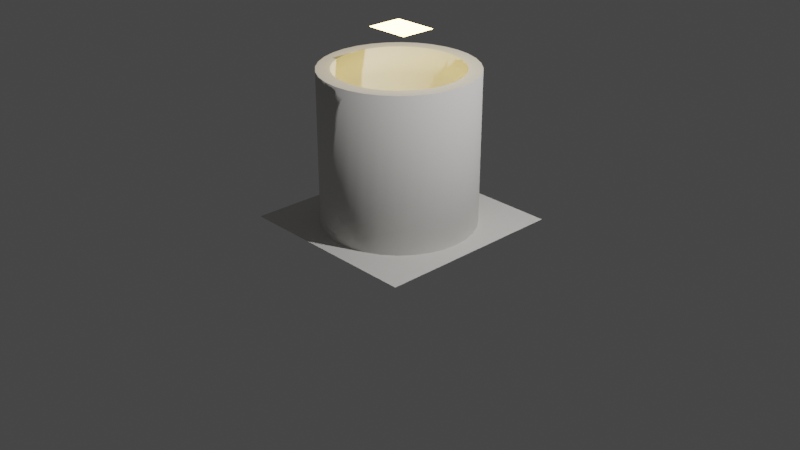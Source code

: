 # Source: bowl.blend  (saved by Blender 3.4.6; exported with 4.5.12 LTS)
import bpy
from mathutils import Matrix  # noqa: F401  (used for matrix-valued properties, if any)

bpy.ops.wm.read_factory_settings(use_empty=True)
scene = bpy.context.scene
scene.name = 'Scene'

# ---- collections
col_collection = bpy.data.collections.new('Collection'); scene.collection.children.link(col_collection)

# ---- materials (node trees are filled in below, after node groups)
mat_shortbox = bpy.data.materials.new('shortBox')
mat_shortbox.use_transparent_shadow = False
mat_shortbox.diffuse_color = (0.725, 0.71, 0.68, 1.0)
mat_shortbox.roughness = 0.9
mat_floor = bpy.data.materials.new('floor')
mat_floor.use_transparent_shadow = False
mat_floor.diffuse_color = (0.725, 0.71, 0.68, 1.0)
mat_floor.roughness = 0.9
mat_light = bpy.data.materials.new('light')
mat_light.use_transparent_shadow = False
mat_light.diffuse_color = (0.78, 0.78, 0.78, 1.0)
mat_light.roughness = 0.9

# ---- material node trees
mat_shortbox.use_nodes = True; mat_shortbox.node_tree.nodes.clear()
_N = mat_shortbox.node_tree.nodes; _L = mat_shortbox.node_tree.links
n0 = _N.new('ShaderNodeBsdfPrincipled'); n0.name = 'Principled BSDF'; n0.location = (0, 300)
n0.distribution = 'GGX'
n0.subsurface_method = 'RANDOM_WALK_SKIN'
n0.inputs[0].default_value = (0.725, 0.71, 0.68, 1.0)
n0.inputs[2].default_value = 0.9
n0.inputs[3].default_value = 1.0
n0.inputs[13].default_value = 0.0
n0.inputs[27].default_value = (0.0, 0.0, 0.0, 1.0)
n0.inputs[28].default_value = 1.0
n1 = _N.new('ShaderNodeOutputMaterial'); n1.name = 'Material Output'; n1.location = (280, 300)
_L.new(n0.outputs[0], n1.inputs[0])
n1.is_active_output = True
mat_floor.use_nodes = True; mat_floor.node_tree.nodes.clear()
_N = mat_floor.node_tree.nodes; _L = mat_floor.node_tree.links
n0 = _N.new('ShaderNodeBsdfPrincipled'); n0.name = 'Principled BSDF'; n0.location = (0, 300)
n0.distribution = 'GGX'
n0.subsurface_method = 'RANDOM_WALK_SKIN'
n0.inputs[0].default_value = (0.725, 0.71, 0.68, 1.0)
n0.inputs[2].default_value = 0.9
n0.inputs[3].default_value = 1.0
n0.inputs[13].default_value = 0.0
n0.inputs[27].default_value = (0.0, 0.0, 0.0, 1.0)
n0.inputs[28].default_value = 1.0
n1 = _N.new('ShaderNodeOutputMaterial'); n1.name = 'Material Output'; n1.location = (280, 300)
_L.new(n0.outputs[0], n1.inputs[0])
n1.is_active_output = True
mat_light.use_nodes = True; mat_light.node_tree.nodes.clear()
_N = mat_light.node_tree.nodes; _L = mat_light.node_tree.links
n0 = _N.new('ShaderNodeBsdfPrincipled'); n0.name = 'Principled BSDF'; n0.location = (0, 300)
n0.distribution = 'GGX'
n0.subsurface_method = 'RANDOM_WALK_SKIN'
n0.inputs[0].default_value = (0.78, 0.78, 0.78, 1.0)
n0.inputs[2].default_value = 0.9
n0.inputs[3].default_value = 1.0
n0.inputs[13].default_value = 0.0
n0.inputs[27].default_value = (17.0, 12.0, 4.0, 1.0)
n0.inputs[28].default_value = 1.0
n1 = _N.new('ShaderNodeOutputMaterial'); n1.name = 'Material Output'; n1.location = (280, 300)
_L.new(n0.outputs[0], n1.inputs[0])
n1.is_active_output = True

# ---- world
world_world = bpy.data.worlds.new('World'); scene.world = world_world
world_world.use_nodes = True; world_world.node_tree.nodes.clear()
_N = world_world.node_tree.nodes; _L = world_world.node_tree.links
n0 = _N.new('ShaderNodeOutputWorld'); n0.name = 'World Output'; n0.location = (300, 300)
n1 = _N.new('ShaderNodeBackground'); n1.name = 'Background'; n1.location = (10, 300)
n1.inputs[0].default_value = (0.05088, 0.05088, 0.05088, 1.0)
_L.new(n1.outputs[0], n0.inputs[0])
n0.is_active_output = True
world_world.color = (0.05088, 0.05088, 0.05088)
world_world.use_sun_shadow = False
world_world.sun_shadow_jitter_overblur = 0.0

# ---- cameras
cam_camera = bpy.data.cameras.new('Camera')
cam_camera.clip_end = 100.0
cam_camera.ortho_scale = 7.314

# ---- lights
light_light = bpy.data.lights.new('Light', 'POINT')
light_light.transmission_factor = 0.0
light_light.energy = 1000.0
light_light.shadow_soft_size = 0.1
light_light.shadow_maximum_resolution = 0.006
light_light.use_absolute_resolution = True

# ---- meshes
me_plane = bpy.data.meshes.new('Plane')
me_plane.from_pydata([(2.0, 0.0, -1.0), (2.0, 0.0, 1.0), (-7.451e-10, 2.444e-07, -0.8), (0.3219, 2.397e-07, -0.7654), (0.6314, 2.258e-07, -0.663), (0.9167, 2.032e-07, -0.4966), (1.167, 1.728e-07, -0.2728), (1.372, 1.358e-07, -2.658e-05), (1.524, 9.352e-08, 0.3112), (1.618, 4.768e-08, 0.6488), (1.65, 0.0, 1.0), (1.962, 0.3902, -1.0), (1.962, 0.3902, 1.0), (-4.841e-08, 2.395e-07, -0.8), (0.3157, 0.0628, -0.7654), (0.6193, 0.1232, -0.663), (0.8991, 0.1788, -0.4966), (1.144, 0.2276, -0.2728), (1.346, 0.2676, -2.658e-05), (1.495, 0.2974, 0.3112), (1.587, 0.3157, 0.6488), (1.618, 0.3219, 1.0), (1.848, 0.7654, -1.0), (1.848, 0.7654, 1.0), (-9.421e-08, 2.255e-07, -0.8), (0.2974, 0.1232, -0.7654), (0.5834, 0.2416, -0.663), (0.8469, 0.3508, -0.4966), (1.078, 0.4465, -0.2728), (1.267, 0.525, -2.658e-05), (1.408, 0.5834, 0.3112), (1.495, 0.6193, 0.6488), (1.524, 0.6314, 1.0), (1.663, 1.111, -1.0), (1.663, 1.111, 1.0), (-1.364e-07, 2.028e-07, -0.8), (0.2676, 0.1788, -0.7654), (0.525, 0.3508, -0.663), (0.7622, 0.5093, -0.4966), (0.9701, 0.6482, -0.2728), (1.141, 0.7622, -2.658e-05), (1.267, 0.8469, 0.3112), (1.346, 0.8991, 0.6488), (1.372, 0.9167, 1.0), (1.414, 1.414, -1.0), (1.414, 1.414, 1.0), (-1.733e-07, 1.723e-07, -0.8), (0.2276, 0.2276, -0.7654), (0.4465, 0.4465, -0.663), (0.6482, 0.6482, -0.4966), (0.825, 0.825, -0.2728), (0.9701, 0.9701, -2.658e-05), (1.078, 1.078, 0.3112), (1.144, 1.144, 0.6488), (1.167, 1.167, 1.0), (1.111, 1.663, -1.0), (1.111, 1.663, 1.0), (-2.036e-07, 1.352e-07, -0.8), (0.1788, 0.2676, -0.7654), (0.3508, 0.525, -0.663), (0.5093, 0.7622, -0.4966), (0.6482, 0.9701, -0.2728), (0.7622, 1.141, -2.658e-05), (0.8469, 1.267, 0.3112), (0.8991, 1.346, 0.6488), (0.9167, 1.372, 1.0), (0.7654, 1.848, -1.0), (0.7654, 1.848, 1.0), (-2.261e-07, 9.283e-08, -0.8), (0.1232, 0.2974, -0.7654), (0.2416, 0.5834, -0.663), (0.3508, 0.8469, -0.4966), (0.4465, 1.078, -0.2728), (0.525, 1.267, -2.658e-05), (0.5834, 1.408, 0.3112), (0.6193, 1.495, 0.6488), (0.6314, 1.524, 1.0), (0.3902, 1.962, -1.0), (0.3902, 1.962, 1.0), (-2.398e-07, 4.695e-08, -0.8), (0.0628, 0.3157, -0.7654), (0.1232, 0.6193, -0.663), (0.1788, 0.8991, -0.4966), (0.2276, 1.144, -0.2728), (0.2676, 1.346, -2.658e-05), (0.2974, 1.495, 0.3112), (0.3157, 1.587, 0.6488), (0.3219, 1.618, 1.0), (-8.742e-08, 2.0, -1.0), (-8.742e-08, 2.0, 1.0), (-2.444e-07, -7.451e-10, -0.8), (-2.538e-07, 0.3219, -0.7654), (-2.534e-07, 0.6314, -0.663), (-2.433e-07, 0.9167, -0.4966), (-2.238e-07, 1.167, -0.2728), (-1.957e-07, 1.372, -2.658e-05), (-1.602e-07, 1.524, 0.3112), (-1.184e-07, 1.618, 0.6488), (-7.212e-08, 1.65, 1.0), (-0.3902, 1.962, -1.0), (-0.3902, 1.962, 1.0), (-2.395e-07, -4.841e-08, -0.8), (-0.0628, 0.3157, -0.7654), (-0.1232, 0.6193, -0.663), (-0.1788, 0.8991, -0.4966), (-0.2276, 1.144, -0.2728), (-0.2676, 1.346, -2.658e-05), (-0.2974, 1.495, 0.3112), (-0.3157, 1.587, 0.6488), (-0.3219, 1.618, 1.0), (-0.7654, 1.848, -1.0), (-0.7654, 1.848, 1.0), (-2.255e-07, -9.421e-08, -0.8), (-0.1232, 0.2974, -0.7654), (-0.2416, 0.5834, -0.663), (-0.3508, 0.8469, -0.4966), (-0.4465, 1.078, -0.2728), (-0.525, 1.267, -2.658e-05), (-0.5834, 1.408, 0.3112), (-0.6193, 1.495, 0.6488), (-0.6314, 1.524, 1.0), (-1.111, 1.663, -1.0), (-1.111, 1.663, 1.0), (-2.028e-07, -1.364e-07, -0.8), (-0.1788, 0.2676, -0.7654), (-0.3508, 0.525, -0.663), (-0.5093, 0.7622, -0.4966), (-0.6482, 0.9701, -0.2728), (-0.7622, 1.141, -2.658e-05), (-0.8469, 1.267, 0.3112), (-0.8991, 1.346, 0.6488), (-0.9167, 1.372, 1.0), (-1.414, 1.414, -1.0), (-1.414, 1.414, 1.0), (-1.723e-07, -1.733e-07, -0.8), (-0.2276, 0.2276, -0.7654), (-0.4465, 0.4465, -0.663), (-0.6482, 0.6482, -0.4966), (-0.825, 0.825, -0.2728), (-0.9701, 0.9701, -2.658e-05), (-1.078, 1.078, 0.3112), (-1.144, 1.144, 0.6488), (-1.167, 1.167, 1.0), (-1.663, 1.111, -1.0), (-1.663, 1.111, 1.0), (-1.352e-07, -2.036e-07, -0.8), (-0.2676, 0.1788, -0.7654), (-0.525, 0.3508, -0.663), (-0.7622, 0.5093, -0.4966), (-0.9701, 0.6482, -0.2728), (-1.141, 0.7622, -2.658e-05), (-1.267, 0.8469, 0.3112), (-1.346, 0.8991, 0.6488), (-1.372, 0.9167, 1.0), (-1.848, 0.7654, -1.0), (-1.848, 0.7654, 1.0), (-9.283e-08, -2.261e-07, -0.8), (-0.2974, 0.1232, -0.7654), (-0.5834, 0.2416, -0.663), (-0.8469, 0.3508, -0.4966), (-1.078, 0.4465, -0.2728), (-1.267, 0.525, -2.658e-05), (-1.408, 0.5834, 0.3112), (-1.495, 0.6193, 0.6488), (-1.524, 0.6314, 1.0), (-1.962, 0.3902, -1.0), (-1.962, 0.3902, 1.0), (-4.695e-08, -2.398e-07, -0.8), (-0.3157, 0.0628, -0.7654), (-0.6193, 0.1232, -0.663), (-0.8991, 0.1788, -0.4966), (-1.144, 0.2276, -0.2728), (-1.346, 0.2676, -2.658e-05), (-1.495, 0.2974, 0.3112), (-1.587, 0.3157, 0.6488), (-1.618, 0.3219, 1.0), (-2.0, -1.748e-07, -1.0), (-2.0, -1.748e-07, 1.0), (7.451e-10, -2.444e-07, -0.8), (-0.3219, -2.678e-07, -0.7654), (-0.6314, -2.81e-07, -0.663), (-0.9167, -2.833e-07, -0.4966), (-1.167, -2.748e-07, -0.2728), (-1.372, -2.557e-07, -2.658e-05), (-1.524, -2.268e-07, 0.3112), (-1.618, -1.892e-07, 0.6488), (-1.65, -1.442e-07, 1.0), (-1.962, -0.3902, -1.0), (-1.962, -0.3902, 1.0), (4.841e-08, -2.395e-07, -0.8), (-0.3157, -0.0628, -0.7654), (-0.6193, -0.1232, -0.663), (-0.8991, -0.1788, -0.4966), (-1.144, -0.2276, -0.2728), (-1.346, -0.2676, -2.658e-05), (-1.495, -0.2974, 0.3112), (-1.587, -0.3157, 0.6488), (-1.618, -0.3219, 1.0), (-1.848, -0.7654, -1.0), (-1.848, -0.7654, 1.0), (9.421e-08, -2.255e-07, -0.8), (-0.2974, -0.1232, -0.7654), (-0.5834, -0.2416, -0.663), (-0.8469, -0.3508, -0.4966), (-1.078, -0.4465, -0.2728), (-1.267, -0.525, -2.658e-05), (-1.408, -0.5834, 0.3112), (-1.495, -0.6193, 0.6488), (-1.524, -0.6314, 1.0), (-1.663, -1.111, -1.0), (-1.663, -1.111, 1.0), (1.364e-07, -2.028e-07, -0.8), (-0.2676, -0.1788, -0.7654), (-0.525, -0.3508, -0.663), (-0.7622, -0.5093, -0.4966), (-0.9701, -0.6482, -0.2728), (-1.141, -0.7622, -2.658e-05), (-1.267, -0.8469, 0.3112), (-1.346, -0.8991, 0.6488), (-1.372, -0.9167, 1.0), (-1.414, -1.414, -1.0), (-1.414, -1.414, 1.0), (1.733e-07, -1.723e-07, -0.8), (-0.2276, -0.2276, -0.7654), (-0.4465, -0.4465, -0.663), (-0.6482, -0.6482, -0.4966), (-0.825, -0.825, -0.2728), (-0.9701, -0.9701, -2.658e-05), (-1.078, -1.078, 0.3112), (-1.144, -1.144, 0.6488), (-1.167, -1.167, 1.0), (-1.111, -1.663, -1.0), (-1.111, -1.663, 1.0), (2.036e-07, -1.352e-07, -0.8), (-0.1788, -0.2676, -0.7654), (-0.3508, -0.525, -0.663), (-0.5093, -0.7622, -0.4966), (-0.6482, -0.9701, -0.2728), (-0.7622, -1.141, -2.658e-05), (-0.8469, -1.267, 0.3112), (-0.8991, -1.346, 0.6488), (-0.9167, -1.372, 1.0), (-0.7654, -1.848, -1.0), (-0.7654, -1.848, 1.0), (2.261e-07, -9.283e-08, -0.8), (-0.1232, -0.2974, -0.7654), (-0.2416, -0.5834, -0.663), (-0.3508, -0.8469, -0.4966), (-0.4465, -1.078, -0.2728), (-0.525, -1.267, -2.658e-05), (-0.5834, -1.408, 0.3112), (-0.6193, -1.495, 0.6488), (-0.6314, -1.524, 1.0), (-0.3902, -1.962, -1.0), (-0.3902, -1.962, 1.0), (2.398e-07, -4.695e-08, -0.8), (-0.0628, -0.3157, -0.7654), (-0.1232, -0.6193, -0.663), (-0.1788, -0.8991, -0.4966), (-0.2276, -1.144, -0.2728), (-0.2676, -1.346, -2.658e-05), (-0.2974, -1.495, 0.3112), (-0.3157, -1.587, 0.6488), (-0.3219, -1.618, 1.0), (2.385e-08, -2.0, -1.0), (2.385e-08, -2.0, 1.0), (2.444e-07, 7.451e-10, -0.8), (2.435e-07, -0.3219, -0.7654), (2.333e-07, -0.6314, -0.663), (2.141e-07, -0.9167, -0.4966), (1.867e-07, -1.167, -0.2728), (1.521e-07, -1.372, -2.658e-05), (1.117e-07, -1.524, 0.3112), (6.697e-08, -1.618, 0.6488), (1.968e-08, -1.65, 1.0), (0.3902, -1.962, -1.0), (0.3902, -1.962, 1.0), (2.395e-07, 4.841e-08, -0.8), (0.0628, -0.3157, -0.7654), (0.1232, -0.6193, -0.663), (0.1788, -0.8991, -0.4966), (0.2276, -1.144, -0.2728), (0.2676, -1.346, -2.658e-05), (0.2974, -1.495, 0.3112), (0.3157, -1.587, 0.6488), (0.3219, -1.618, 1.0), (0.7654, -1.848, -1.0), (0.7654, -1.848, 1.0), (2.255e-07, 9.421e-08, -0.8), (0.1232, -0.2974, -0.7654), (0.2416, -0.5834, -0.663), (0.3508, -0.8469, -0.4966), (0.4465, -1.078, -0.2728), (0.525, -1.267, -2.658e-05), (0.5834, -1.408, 0.3112), (0.6193, -1.495, 0.6488), (0.6314, -1.524, 1.0), (1.111, -1.663, -1.0), (1.111, -1.663, 1.0), (2.028e-07, 1.364e-07, -0.8), (0.1788, -0.2676, -0.7654), (0.3508, -0.525, -0.663), (0.5093, -0.7622, -0.4966), (0.6482, -0.9701, -0.2728), (0.7622, -1.141, -2.658e-05), (0.8469, -1.267, 0.3112), (0.8991, -1.346, 0.6488), (0.9167, -1.372, 1.0), (1.414, -1.414, -1.0), (1.414, -1.414, 1.0), (1.723e-07, 1.733e-07, -0.8), (0.2276, -0.2276, -0.7654), (0.4465, -0.4465, -0.663), (0.6482, -0.6482, -0.4966), (0.825, -0.825, -0.2728), (0.9701, -0.9701, -2.658e-05), (1.078, -1.078, 0.3112), (1.144, -1.144, 0.6488), (1.167, -1.167, 1.0), (1.663, -1.111, -1.0), (1.663, -1.111, 1.0), (1.352e-07, 2.036e-07, -0.8), (0.2676, -0.1788, -0.7654), (0.525, -0.3508, -0.663), (0.7622, -0.5093, -0.4966), (0.9701, -0.6482, -0.2728), (1.141, -0.7622, -2.658e-05), (1.267, -0.8469, 0.3112), (1.346, -0.8991, 0.6488), (1.372, -0.9167, 1.0), (1.848, -0.7654, -1.0), (1.848, -0.7654, 1.0), (9.283e-08, 2.261e-07, -0.8), (0.2974, -0.1232, -0.7654), (0.5834, -0.2416, -0.663), (0.8469, -0.3508, -0.4966), (1.078, -0.4465, -0.2728), (1.267, -0.525, -2.658e-05), (1.408, -0.5834, 0.3112), (1.495, -0.6193, 0.6488), (1.524, -0.6314, 1.0), (1.962, -0.3902, -1.0), (1.962, -0.3902, 1.0), (4.695e-08, 2.398e-07, -0.8), (0.3157, -0.0628, -0.7654), (0.6193, -0.1232, -0.663), (0.8991, -0.1788, -0.4966), (1.144, -0.2276, -0.2728), (1.346, -0.2676, -2.658e-05), (1.495, -0.2974, 0.3112), (1.587, -0.3157, 0.6488), (1.618, -0.3219, 1.0)], [], [(0, 1, 12, 11), (11, 12, 23, 22), (22, 23, 34, 33), (33, 34, 45, 44), (44, 45, 56, 55), (55, 56, 67, 66), (66, 67, 78, 77), (77, 78, 89, 88), (88, 89, 100, 99), (99, 100, 111, 110), (110, 111, 122, 121), (121, 122, 133, 132), (132, 133, 144, 143), (143, 144, 155, 154), (154, 155, 166, 165), (165, 166, 177, 176), (176, 177, 188, 187), (187, 188, 199, 198), (198, 199, 210, 209), (209, 210, 221, 220), (220, 221, 232, 231), (231, 232, 243, 242), (242, 243, 254, 253), (253, 254, 265, 264), (264, 265, 276, 275), (275, 276, 287, 286), (286, 287, 298, 297), (297, 298, 309, 308), (308, 309, 320, 319), (319, 320, 331, 330), (330, 331, 342, 341), (341, 342, 1, 0), (1, 10, 21, 12), (12, 21, 32, 23), (23, 32, 43, 34), (34, 43, 54, 45), (45, 54, 65, 56), (56, 65, 76, 67), (67, 76, 87, 78), (78, 87, 98, 89), (89, 98, 109, 100), (100, 109, 120, 111), (111, 120, 131, 122), (122, 131, 142, 133), (133, 142, 153, 144), (144, 153, 164, 155), (155, 164, 175, 166), (166, 175, 186, 177), (177, 186, 197, 188), (188, 197, 208, 199), (199, 208, 219, 210), (210, 219, 230, 221), (221, 230, 241, 232), (232, 241, 252, 243), (243, 252, 263, 254), (254, 263, 274, 265), (265, 274, 285, 276), (276, 285, 296, 287), (287, 296, 307, 298), (298, 307, 318, 309), (309, 318, 329, 320), (320, 329, 340, 331), (331, 340, 351, 342), (342, 351, 10, 1), (3, 2, 13, 14), (14, 13, 24, 25), (25, 24, 35, 36), (36, 35, 46, 47), (47, 46, 57, 58), (58, 57, 68, 69), (69, 68, 79, 80), (80, 79, 90, 91), (91, 90, 101, 102), (102, 101, 112, 113), (113, 112, 123, 124), (124, 123, 134, 135), (135, 134, 145, 146), (146, 145, 156, 157), (157, 156, 167, 168), (168, 167, 178, 179), (179, 178, 189, 190), (190, 189, 200, 201), (201, 200, 211, 212), (212, 211, 222, 223), (223, 222, 233, 234), (234, 233, 244, 245), (245, 244, 255, 256), (256, 255, 266, 267), (267, 266, 277, 278), (278, 277, 288, 289), (289, 288, 299, 300), (300, 299, 310, 311), (311, 310, 321, 322), (322, 321, 332, 333), (333, 332, 343, 344), (344, 343, 2, 3), (4, 3, 14, 15), (15, 14, 25, 26), (26, 25, 36, 37), (37, 36, 47, 48), (48, 47, 58, 59), (59, 58, 69, 70), (70, 69, 80, 81), (81, 80, 91, 92), (92, 91, 102, 103), (103, 102, 113, 114), (114, 113, 124, 125), (125, 124, 135, 136), (136, 135, 146, 147), (147, 146, 157, 158), (158, 157, 168, 169), (169, 168, 179, 180), (180, 179, 190, 191), (191, 190, 201, 202), (202, 201, 212, 213), (213, 212, 223, 224), (224, 223, 234, 235), (235, 234, 245, 246), (246, 245, 256, 257), (257, 256, 267, 268), (268, 267, 278, 279), (279, 278, 289, 290), (290, 289, 300, 301), (301, 300, 311, 312), (312, 311, 322, 323), (323, 322, 333, 334), (334, 333, 344, 345), (345, 344, 3, 4), (5, 4, 15, 16), (16, 15, 26, 27), (27, 26, 37, 38), (38, 37, 48, 49), (49, 48, 59, 60), (60, 59, 70, 71), (71, 70, 81, 82), (82, 81, 92, 93), (93, 92, 103, 104), (104, 103, 114, 115), (115, 114, 125, 126), (126, 125, 136, 137), (137, 136, 147, 148), (148, 147, 158, 159), (159, 158, 169, 170), (170, 169, 180, 181), (181, 180, 191, 192), (192, 191, 202, 203), (203, 202, 213, 214), (214, 213, 224, 225), (225, 224, 235, 236), (236, 235, 246, 247), (247, 246, 257, 258), (258, 257, 268, 269), (269, 268, 279, 280), (280, 279, 290, 291), (291, 290, 301, 302), (302, 301, 312, 313), (313, 312, 323, 324), (324, 323, 334, 335), (335, 334, 345, 346), (346, 345, 4, 5), (6, 5, 16, 17), (17, 16, 27, 28), (28, 27, 38, 39), (39, 38, 49, 50), (50, 49, 60, 61), (61, 60, 71, 72), (72, 71, 82, 83), (83, 82, 93, 94), (94, 93, 104, 105), (105, 104, 115, 116), (116, 115, 126, 127), (127, 126, 137, 138), (138, 137, 148, 149), (149, 148, 159, 160), (160, 159, 170, 171), (171, 170, 181, 182), (182, 181, 192, 193), (193, 192, 203, 204), (204, 203, 214, 215), (215, 214, 225, 226), (226, 225, 236, 237), (237, 236, 247, 248), (248, 247, 258, 259), (259, 258, 269, 270), (270, 269, 280, 281), (281, 280, 291, 292), (292, 291, 302, 303), (303, 302, 313, 314), (314, 313, 324, 325), (325, 324, 335, 336), (336, 335, 346, 347), (347, 346, 5, 6), (7, 6, 17, 18), (18, 17, 28, 29), (29, 28, 39, 40), (40, 39, 50, 51), (51, 50, 61, 62), (62, 61, 72, 73), (73, 72, 83, 84), (84, 83, 94, 95), (95, 94, 105, 106), (106, 105, 116, 117), (117, 116, 127, 128), (128, 127, 138, 139), (139, 138, 149, 150), (150, 149, 160, 161), (161, 160, 171, 172), (172, 171, 182, 183), (183, 182, 193, 194), (194, 193, 204, 205), (205, 204, 215, 216), (216, 215, 226, 227), (227, 226, 237, 238), (238, 237, 248, 249), (249, 248, 259, 260), (260, 259, 270, 271), (271, 270, 281, 282), (282, 281, 292, 293), (293, 292, 303, 304), (304, 303, 314, 315), (315, 314, 325, 326), (326, 325, 336, 337), (337, 336, 347, 348), (348, 347, 6, 7), (8, 7, 18, 19), (19, 18, 29, 30), (30, 29, 40, 41), (41, 40, 51, 52), (52, 51, 62, 63), (63, 62, 73, 74), (74, 73, 84, 85), (85, 84, 95, 96), (96, 95, 106, 107), (107, 106, 117, 118), (118, 117, 128, 129), (129, 128, 139, 140), (140, 139, 150, 151), (151, 150, 161, 162), (162, 161, 172, 173), (173, 172, 183, 184), (184, 183, 194, 195), (195, 194, 205, 206), (206, 205, 216, 217), (217, 216, 227, 228), (228, 227, 238, 239), (239, 238, 249, 250), (250, 249, 260, 261), (261, 260, 271, 272), (272, 271, 282, 283), (283, 282, 293, 294), (294, 293, 304, 305), (305, 304, 315, 316), (316, 315, 326, 327), (327, 326, 337, 338), (338, 337, 348, 349), (349, 348, 7, 8), (9, 8, 19, 20), (20, 19, 30, 31), (31, 30, 41, 42), (42, 41, 52, 53), (53, 52, 63, 64), (64, 63, 74, 75), (75, 74, 85, 86), (86, 85, 96, 97), (97, 96, 107, 108), (108, 107, 118, 119), (119, 118, 129, 130), (130, 129, 140, 141), (141, 140, 151, 152), (152, 151, 162, 163), (163, 162, 173, 174), (174, 173, 184, 185), (185, 184, 195, 196), (196, 195, 206, 207), (207, 206, 217, 218), (218, 217, 228, 229), (229, 228, 239, 240), (240, 239, 250, 251), (251, 250, 261, 262), (262, 261, 272, 273), (273, 272, 283, 284), (284, 283, 294, 295), (295, 294, 305, 306), (306, 305, 316, 317), (317, 316, 327, 328), (328, 327, 338, 339), (339, 338, 349, 350), (350, 349, 8, 9), (10, 9, 20, 21), (21, 20, 31, 32), (32, 31, 42, 43), (43, 42, 53, 54), (54, 53, 64, 65), (65, 64, 75, 76), (76, 75, 86, 87), (87, 86, 97, 98), (98, 97, 108, 109), (109, 108, 119, 120), (120, 119, 130, 131), (131, 130, 141, 142), (142, 141, 152, 153), (153, 152, 163, 164), (164, 163, 174, 175), (175, 174, 185, 186), (186, 185, 196, 197), (197, 196, 207, 208), (208, 207, 218, 219), (219, 218, 229, 230), (230, 229, 240, 241), (241, 240, 251, 252), (252, 251, 262, 263), (263, 262, 273, 274), (274, 273, 284, 285), (285, 284, 295, 296), (296, 295, 306, 307), (307, 306, 317, 318), (318, 317, 328, 329), (329, 328, 339, 340), (340, 339, 350, 351), (351, 350, 9, 10)])
me_plane.polygons.foreach_set('use_smooth', [1, 1, 1, 1, 1, 1, 1, 1, 1, 1, 1, 1, 1, 1, 1, 1, 1, 1, 1, 1, 1, 1, 1, 1, 1, 1, 1, 1, 1, 1, 1, 1, 0, 0, 0, 0, 0, 0, 0, 0, 0, 0, 0, 0, 0, 0, 0, 0, 0, 0, 0, 0, 0, 0, 0, 0, 0, 0, 0, 0, 0, 0, 0, 0, 1, 1, 1, 1, 1, 1, 1, 1, 1, 1, 1, 1, 1, 1, 1, 1, 1, 1, 1, 1, 1, 1, 1, 1, 1, 1, 1, 1, 1, 1, 1, 1, 1, 1, 1, 1, 1, 1, 1, 1, 1, 1, 1, 1, 1, 1, 1, 1, 1, 1, 1, 1, 1, 1, 1, 1, 1, 1, 1, 1, 1, 1, 1, 1, 1, 1, 1, 1, 1, 1, 1, 1, 1, 1, 1, 1, 1, 1, 1, 1, 1, 1, 1, 1, 1, 1, 1, 1, 1, 1, 1, 1, 1, 1, 1, 1, 1, 1, 1, 1, 1, 1, 1, 1, 1, 1, 1, 1, 1, 1, 1, 1, 1, 1, 1, 1, 1, 1, 1, 1, 1, 1, 1, 1, 1, 1, 1, 1, 1, 1, 1, 1, 1, 1, 1, 1, 1, 1, 1, 1, 1, 1, 1, 1, 1, 1, 1, 1, 1, 1, 1, 1, 1, 1, 1, 1, 1, 1, 1, 1, 1, 1, 1, 1, 1, 1, 1, 1, 1, 1, 1, 1, 1, 1, 1, 1, 1, 1, 1, 1, 1, 1, 1, 1, 1, 1, 1, 1, 1, 1, 1, 1, 1, 1, 1, 1, 1, 1, 1, 1, 1, 1, 1, 1, 1, 1, 1, 1, 1, 1, 1, 1, 1, 1, 1, 1, 1, 1, 1, 1, 1, 1, 1, 1, 1, 1, 1, 1, 1, 1, 1, 1, 1, 1, 1, 1, 1, 1, 1, 1, 1, 1, 1, 1, 1, 1, 1, 1, 1, 1, 1, 1, 1, 1, 1, 1])
_uv = me_plane.uv_layers.new(name='UVMap')
_uv.uv.foreach_set('vector', [0.0, -1.0, 0.0, 1.0, 0.03125, 1.0, 0.03125, -1.0, 0.03125, -1.0, 0.03125, 1.0, 0.0625, 1.0, 0.0625, -1.0, 0.0625, -1.0, 0.0625, 1.0, 0.09375, 1.0, 0.09375, -1.0, 0.09375, -1.0, 0.09375, 1.0, 0.125, 1.0, 0.125, -1.0, 0.125, -1.0, 0.125, 1.0, 0.1562, 1.0, 0.1562, -1.0, 0.1562, -1.0, 0.1562, 1.0, 0.1875, 1.0, 0.1875, -1.0, 0.1875, -1.0, 0.1875, 1.0, 0.2188, 1.0, 0.2188, -1.0, 0.2188, -1.0, 0.2188, 1.0, 0.25, 1.0, 0.25, -1.0, 0.25, -1.0, 0.25, 1.0, 0.2812, 1.0, 0.2812, -1.0, 0.2812, -1.0, 0.2812, 1.0, 0.3125, 1.0, 0.3125, -1.0, 0.3125, -1.0, 0.3125, 1.0, 0.3438, 1.0, 0.3438, -1.0, 0.3438, -1.0, 0.3438, 1.0, 0.375, 1.0, 0.375, -1.0, 0.375, -1.0, 0.375, 1.0, 0.4062, 1.0, 0.4062, -1.0, 0.4062, -1.0, 0.4062, 1.0, 0.4375, 1.0, 0.4375, -1.0, 0.4375, -1.0, 0.4375, 1.0, 0.4688, 1.0, 0.4688, -1.0, 0.4688, -1.0, 0.4688, 1.0, 0.5, 1.0, 0.5, -1.0, 0.5, -1.0, 0.5, 1.0, 0.5312, 1.0, 0.5312, -1.0, 0.5312, -1.0, 0.5312, 1.0, 0.5625, 1.0, 0.5625, -1.0, 0.5625, -1.0, 0.5625, 1.0, 0.5938, 1.0, 0.5938, -1.0, 0.5938, -1.0, 0.5938, 1.0, 0.625, 1.0, 0.625, -1.0, 0.625, -1.0, 0.625, 1.0, 0.6562, 1.0, 0.6562, -1.0, 0.6562, -1.0, 0.6562, 1.0, 0.6875, 1.0, 0.6875, -1.0, 0.6875, -1.0, 0.6875, 1.0, 0.7188, 1.0, 0.7188, -1.0, 0.7188, -1.0, 0.7188, 1.0, 0.75, 1.0, 0.75, -1.0, 0.75, -1.0, 0.75, 1.0, 0.7812, 1.0, 0.7812, -1.0, 0.7812, -1.0, 0.7812, 1.0, 0.8125, 1.0, 0.8125, -1.0, 0.8125, -1.0, 0.8125, 1.0, 0.8438, 1.0, 0.8438, -1.0, 0.8438, -1.0, 0.8438, 1.0, 0.875, 1.0, 0.875, -1.0, 0.875, -1.0, 0.875, 1.0, 0.9062, 1.0, 0.9062, -1.0, 0.9062, -1.0, 0.9062, 1.0, 0.9375, 1.0, 0.9375, -1.0, 0.9375, -1.0, 0.9375, 1.0, 0.9688, 1.0, 0.9688, -1.0, 0.9688, -1.0, 0.9688, 1.0, 1.0, 1.0, 1.0, -1.0, 0.0, 1.0, 0.0, 1.0, 0.03125, 1.0, 0.03125, 1.0, 0.03125, 1.0, 0.03125, 1.0, 0.0625, 1.0, 0.0625, 1.0, 0.0625, 1.0, 0.0625, 1.0, 0.09375, 1.0, 0.09375, 1.0, 0.09375, 1.0, 0.09375, 1.0, 0.125, 1.0, 0.125, 1.0, 0.125, 1.0, 0.125, 1.0, 0.1562, 1.0, 0.1562, 1.0, 0.1562, 1.0, 0.1562, 1.0, 0.1875, 1.0, 0.1875, 1.0, 0.1875, 1.0, 0.1875, 1.0, 0.2188, 1.0, 0.2188, 1.0, 0.2188, 1.0, 0.2188, 1.0, 0.25, 1.0, 0.25, 1.0, 0.25, 1.0, 0.25, 1.0, 0.2812, 1.0, 0.2812, 1.0, 0.2812, 1.0, 0.2812, 1.0, 0.3125, 1.0, 0.3125, 1.0, 0.3125, 1.0, 0.3125, 1.0, 0.3438, 1.0, 0.3438, 1.0, 0.3438, 1.0, 0.3438, 1.0, 0.375, 1.0, 0.375, 1.0, 0.375, 1.0, 0.375, 1.0, 0.4062, 1.0, 0.4062, 1.0, 0.4062, 1.0, 0.4062, 1.0, 0.4375, 1.0, 0.4375, 1.0, 0.4375, 1.0, 0.4375, 1.0, 0.4688, 1.0, 0.4688, 1.0, 0.4688, 1.0, 0.4688, 1.0, 0.5, 1.0, 0.5, 1.0, 0.5, 1.0, 0.5, 1.0, 0.5312, 1.0, 0.5312, 1.0, 0.5312, 1.0, 0.5312, 1.0, 0.5625, 1.0, 0.5625, 1.0, 0.5625, 1.0, 0.5625, 1.0, 0.5938, 1.0, 0.5938, 1.0, 0.5938, 1.0, 0.5938, 1.0, 0.625, 1.0, 0.625, 1.0, 0.625, 1.0, 0.625, 1.0, 0.6562, 1.0, 0.6562, 1.0, 0.6562, 1.0, 0.6562, 1.0, 0.6875, 1.0, 0.6875, 1.0, 0.6875, 1.0, 0.6875, 1.0, 0.7188, 1.0, 0.7188, 1.0, 0.7188, 1.0, 0.7188, 1.0, 0.75, 1.0, 0.75, 1.0, 0.75, 1.0, 0.75, 1.0, 0.7812, 1.0, 0.7812, 1.0, 0.7812, 1.0, 0.7812, 1.0, 0.8125, 1.0, 0.8125, 1.0, 0.8125, 1.0, 0.8125, 1.0, 0.8438, 1.0, 0.8438, 1.0, 0.8438, 1.0, 0.8438, 1.0, 0.875, 1.0, 0.875, 1.0, 0.875, 1.0, 0.875, 1.0, 0.9062, 1.0, 0.9062, 1.0, 0.9062, 1.0, 0.9062, 1.0, 0.9375, 1.0, 0.9375, 1.0, 0.9375, 1.0, 0.9375, 1.0, 0.9688, 1.0, 0.9688, 1.0, 0.9688, 1.0, 0.9688, 1.0, 1.0, 1.0, 1.0, 1.0, 0.0, -0.7654, 0.0, -0.8, 0.03125, -0.8, 0.03125, -0.7654, 0.03125, -0.7654, 0.03125, -0.8, 0.0625, -0.8, 0.0625, -0.7654, 0.0625, -0.7654, 0.0625, -0.8, 0.09375, -0.8, 0.09375, -0.7654, 0.09375, -0.7654, 0.09375, -0.8, 0.125, -0.8, 0.125, -0.7654, 0.125, -0.7654, 0.125, -0.8, 0.1562, -0.8, 0.1562, -0.7654, 0.1562, -0.7654, 0.1562, -0.8, 0.1875, -0.8, 0.1875, -0.7654, 0.1875, -0.7654, 0.1875, -0.8, 0.2188, -0.8, 0.2188, -0.7654, 0.2188, -0.7654, 0.2188, -0.8, 0.25, -0.8, 0.25, -0.7654, 0.25, -0.7654, 0.25, -0.8, 0.2812, -0.8, 0.2812, -0.7654, 0.2812, -0.7654, 0.2812, -0.8, 0.3125, -0.8, 0.3125, -0.7654, 0.3125, -0.7654, 0.3125, -0.8, 0.3438, -0.8, 0.3438, -0.7654, 0.3438, -0.7654, 0.3438, -0.8, 0.375, -0.8, 0.375, -0.7654, 0.375, -0.7654, 0.375, -0.8, 0.4062, -0.8, 0.4062, -0.7654, 0.4062, -0.7654, 0.4062, -0.8, 0.4375, -0.8, 0.4375, -0.7654, 0.4375, -0.7654, 0.4375, -0.8, 0.4688, -0.8, 0.4688, -0.7654, 0.4688, -0.7654, 0.4688, -0.8, 0.5, -0.8, 0.5, -0.7654, 0.5, -0.7654, 0.5, -0.8, 0.5312, -0.8, 0.5312, -0.7654, 0.5312, -0.7654, 0.5312, -0.8, 0.5625, -0.8, 0.5625, -0.7654, 0.5625, -0.7654, 0.5625, -0.8, 0.5938, -0.8, 0.5938, -0.7654, 0.5938, -0.7654, 0.5938, -0.8, 0.625, -0.8, 0.625, -0.7654, 0.625, -0.7654, 0.625, -0.8, 0.6562, -0.8, 0.6562, -0.7654, 0.6562, -0.7654, 0.6562, -0.8, 0.6875, -0.8, 0.6875, -0.7654, 0.6875, -0.7654, 0.6875, -0.8, 0.7188, -0.8, 0.7188, -0.7654, 0.7188, -0.7654, 0.7188, -0.8, 0.75, -0.8, 0.75, -0.7654, 0.75, -0.7654, 0.75, -0.8, 0.7812, -0.8, 0.7812, -0.7654, 0.7812, -0.7654, 0.7812, -0.8, 0.8125, -0.8, 0.8125, -0.7654, 0.8125, -0.7654, 0.8125, -0.8, 0.8438, -0.8, 0.8438, -0.7654, 0.8438, -0.7654, 0.8438, -0.8, 0.875, -0.8, 0.875, -0.7654, 0.875, -0.7654, 0.875, -0.8, 0.9062, -0.8, 0.9062, -0.7654, 0.9062, -0.7654, 0.9062, -0.8, 0.9375, -0.8, 0.9375, -0.7654, 0.9375, -0.7654, 0.9375, -0.8, 0.9688, -0.8, 0.9688, -0.7654, 0.9688, -0.7654, 0.9688, -0.8, 1.0, -0.8, 1.0, -0.7654, 0.0, -0.663, 0.0, -0.7654, 0.03125, -0.7654, 0.03125, -0.663, 0.03125, -0.663, 0.03125, -0.7654, 0.0625, -0.7654, 0.0625, -0.663, 0.0625, -0.663, 0.0625, -0.7654, 0.09375, -0.7654, 0.09375, -0.663, 0.09375, -0.663, 0.09375, -0.7654, 0.125, -0.7654, 0.125, -0.663, 0.125, -0.663, 0.125, -0.7654, 0.1562, -0.7654, 0.1562, -0.663, 0.1562, -0.663, 0.1562, -0.7654, 0.1875, -0.7654, 0.1875, -0.663, 0.1875, -0.663, 0.1875, -0.7654, 0.2188, -0.7654, 0.2188, -0.663, 0.2188, -0.663, 0.2188, -0.7654, 0.25, -0.7654, 0.25, -0.663, 0.25, -0.663, 0.25, -0.7654, 0.2812, -0.7654, 0.2812, -0.663, 0.2812, -0.663, 0.2812, -0.7654, 0.3125, -0.7654, 0.3125, -0.663, 0.3125, -0.663, 0.3125, -0.7654, 0.3438, -0.7654, 0.3438, -0.663, 0.3438, -0.663, 0.3438, -0.7654, 0.375, -0.7654, 0.375, -0.663, 0.375, -0.663, 0.375, -0.7654, 0.4062, -0.7654, 0.4062, -0.663, 0.4062, -0.663, 0.4062, -0.7654, 0.4375, -0.7654, 0.4375, -0.663, 0.4375, -0.663, 0.4375, -0.7654, 0.4688, -0.7654, 0.4688, -0.663, 0.4688, -0.663, 0.4688, -0.7654, 0.5, -0.7654, 0.5, -0.663, 0.5, -0.663, 0.5, -0.7654, 0.5312, -0.7654, 0.5312, -0.663, 0.5312, -0.663, 0.5312, -0.7654, 0.5625, -0.7654, 0.5625, -0.663, 0.5625, -0.663, 0.5625, -0.7654, 0.5938, -0.7654, 0.5938, -0.663, 0.5938, -0.663, 0.5938, -0.7654, 0.625, -0.7654, 0.625, -0.663, 0.625, -0.663, 0.625, -0.7654, 0.6562, -0.7654, 0.6562, -0.663, 0.6562, -0.663, 0.6562, -0.7654, 0.6875, -0.7654, 0.6875, -0.663, 0.6875, -0.663, 0.6875, -0.7654, 0.7188, -0.7654, 0.7188, -0.663, 0.7188, -0.663, 0.7188, -0.7654, 0.75, -0.7654, 0.75, -0.663, 0.75, -0.663, 0.75, -0.7654, 0.7812, -0.7654, 0.7812, -0.663, 0.7812, -0.663, 0.7812, -0.7654, 0.8125, -0.7654, 0.8125, -0.663, 0.8125, -0.663, 0.8125, -0.7654, 0.8438, -0.7654, 0.8438, -0.663, 0.8438, -0.663, 0.8438, -0.7654, 0.875, -0.7654, 0.875, -0.663, 0.875, -0.663, 0.875, -0.7654, 0.9062, -0.7654, 0.9062, -0.663, 0.9062, -0.663, 0.9062, -0.7654, 0.9375, -0.7654, 0.9375, -0.663, 0.9375, -0.663, 0.9375, -0.7654, 0.9688, -0.7654, 0.9688, -0.663, 0.9688, -0.663, 0.9688, -0.7654, 1.0, -0.7654, 1.0, -0.663, 0.0, -0.4966, 0.0, -0.663, 0.03125, -0.663, 0.03125, -0.4966, 0.03125, -0.4966, 0.03125, -0.663, 0.0625, -0.663, 0.0625, -0.4966, 0.0625, -0.4966, 0.0625, -0.663, 0.09375, -0.663, 0.09375, -0.4966, 0.09375, -0.4966, 0.09375, -0.663, 0.125, -0.663, 0.125, -0.4966, 0.125, -0.4966, 0.125, -0.663, 0.1562, -0.663, 0.1562, -0.4966, 0.1562, -0.4966, 0.1562, -0.663, 0.1875, -0.663, 0.1875, -0.4966, 0.1875, -0.4966, 0.1875, -0.663, 0.2188, -0.663, 0.2188, -0.4966, 0.2188, -0.4966, 0.2188, -0.663, 0.25, -0.663, 0.25, -0.4966, 0.25, -0.4966, 0.25, -0.663, 0.2812, -0.663, 0.2812, -0.4966, 0.2812, -0.4966, 0.2812, -0.663, 0.3125, -0.663, 0.3125, -0.4966, 0.3125, -0.4966, 0.3125, -0.663, 0.3438, -0.663, 0.3438, -0.4966, 0.3438, -0.4966, 0.3438, -0.663, 0.375, -0.663, 0.375, -0.4966, 0.375, -0.4966, 0.375, -0.663, 0.4062, -0.663, 0.4062, -0.4966, 0.4062, -0.4966, 0.4062, -0.663, 0.4375, -0.663, 0.4375, -0.4966, 0.4375, -0.4966, 0.4375, -0.663, 0.4688, -0.663, 0.4688, -0.4966, 0.4688, -0.4966, 0.4688, -0.663, 0.5, -0.663, 0.5, -0.4966, 0.5, -0.4966, 0.5, -0.663, 0.5312, -0.663, 0.5312, -0.4966, 0.5312, -0.4966, 0.5312, -0.663, 0.5625, -0.663, 0.5625, -0.4966, 0.5625, -0.4966, 0.5625, -0.663, 0.5938, -0.663, 0.5938, -0.4966, 0.5938, -0.4966, 0.5938, -0.663, 0.625, -0.663, 0.625, -0.4966, 0.625, -0.4966, 0.625, -0.663, 0.6562, -0.663, 0.6562, -0.4966, 0.6562, -0.4966, 0.6562, -0.663, 0.6875, -0.663, 0.6875, -0.4966, 0.6875, -0.4966, 0.6875, -0.663, 0.7188, -0.663, 0.7188, -0.4966, 0.7188, -0.4966, 0.7188, -0.663, 0.75, -0.663, 0.75, -0.4966, 0.75, -0.4966, 0.75, -0.663, 0.7812, -0.663, 0.7812, -0.4966, 0.7812, -0.4966, 0.7812, -0.663, 0.8125, -0.663, 0.8125, -0.4966, 0.8125, -0.4966, 0.8125, -0.663, 0.8438, -0.663, 0.8438, -0.4966, 0.8438, -0.4966, 0.8438, -0.663, 0.875, -0.663, 0.875, -0.4966, 0.875, -0.4966, 0.875, -0.663, 0.9062, -0.663, 0.9062, -0.4966, 0.9062, -0.4966, 0.9062, -0.663, 0.9375, -0.663, 0.9375, -0.4966, 0.9375, -0.4966, 0.9375, -0.663, 0.9688, -0.663, 0.9688, -0.4966, 0.9688, -0.4966, 0.9688, -0.663, 1.0, -0.663, 1.0, -0.4966, 0.0, -0.2728, 0.0, -0.4966, 0.03125, -0.4966, 0.03125, -0.2728, 0.03125, -0.2728, 0.03125, -0.4966, 0.0625, -0.4966, 0.0625, -0.2728, 0.0625, -0.2728, 0.0625, -0.4966, 0.09375, -0.4966, 0.09375, -0.2728, 0.09375, -0.2728, 0.09375, -0.4966, 0.125, -0.4966, 0.125, -0.2728, 0.125, -0.2728, 0.125, -0.4966, 0.1562, -0.4966, 0.1562, -0.2728, 0.1562, -0.2728, 0.1562, -0.4966, 0.1875, -0.4966, 0.1875, -0.2728, 0.1875, -0.2728, 0.1875, -0.4966, 0.2188, -0.4966, 0.2188, -0.2728, 0.2188, -0.2728, 0.2188, -0.4966, 0.25, -0.4966, 0.25, -0.2728, 0.25, -0.2728, 0.25, -0.4966, 0.2812, -0.4966, 0.2812, -0.2728, 0.2812, -0.2728, 0.2812, -0.4966, 0.3125, -0.4966, 0.3125, -0.2728, 0.3125, -0.2728, 0.3125, -0.4966, 0.3438, -0.4966, 0.3438, -0.2728, 0.3438, -0.2728, 0.3438, -0.4966, 0.375, -0.4966, 0.375, -0.2728, 0.375, -0.2728, 0.375, -0.4966, 0.4062, -0.4966, 0.4062, -0.2728, 0.4062, -0.2728, 0.4062, -0.4966, 0.4375, -0.4966, 0.4375, -0.2728, 0.4375, -0.2728, 0.4375, -0.4966, 0.4688, -0.4966, 0.4688, -0.2728, 0.4688, -0.2728, 0.4688, -0.4966, 0.5, -0.4966, 0.5, -0.2728, 0.5, -0.2728, 0.5, -0.4966, 0.5312, -0.4966, 0.5312, -0.2728, 0.5312, -0.2728, 0.5312, -0.4966, 0.5625, -0.4966, 0.5625, -0.2728, 0.5625, -0.2728, 0.5625, -0.4966, 0.5938, -0.4966, 0.5938, -0.2728, 0.5938, -0.2728, 0.5938, -0.4966, 0.625, -0.4966, 0.625, -0.2728, 0.625, -0.2728, 0.625, -0.4966, 0.6562, -0.4966, 0.6562, -0.2728, 0.6562, -0.2728, 0.6562, -0.4966, 0.6875, -0.4966, 0.6875, -0.2728, 0.6875, -0.2728, 0.6875, -0.4966, 0.7188, -0.4966, 0.7188, -0.2728, 0.7188, -0.2728, 0.7188, -0.4966, 0.75, -0.4966, 0.75, -0.2728, 0.75, -0.2728, 0.75, -0.4966, 0.7812, -0.4966, 0.7812, -0.2728, 0.7812, -0.2728, 0.7812, -0.4966, 0.8125, -0.4966, 0.8125, -0.2728, 0.8125, -0.2728, 0.8125, -0.4966, 0.8438, -0.4966, 0.8438, -0.2728, 0.8438, -0.2728, 0.8438, -0.4966, 0.875, -0.4966, 0.875, -0.2728, 0.875, -0.2728, 0.875, -0.4966, 0.9062, -0.4966, 0.9062, -0.2728, 0.9062, -0.2728, 0.9062, -0.4966, 0.9375, -0.4966, 0.9375, -0.2728, 0.9375, -0.2728, 0.9375, -0.4966, 0.9688, -0.4966, 0.9688, -0.2728, 0.9688, -0.2728, 0.9688, -0.4966, 1.0, -0.4966, 1.0, -0.2728, 0.0, -2.658e-05, 0.0, -0.2728, 0.03125, -0.2728, 0.03125, -2.658e-05, 0.03125, -2.658e-05, 0.03125, -0.2728, 0.0625, -0.2728, 0.0625, -2.658e-05, 0.0625, -2.658e-05, 0.0625, -0.2728, 0.09375, -0.2728, 0.09375, -2.658e-05, 0.09375, -2.658e-05, 0.09375, -0.2728, 0.125, -0.2728, 0.125, -2.658e-05, 0.125, -2.658e-05, 0.125, -0.2728, 0.1562, -0.2728, 0.1562, -2.658e-05, 0.1562, -2.658e-05, 0.1562, -0.2728, 0.1875, -0.2728, 0.1875, -2.658e-05, 0.1875, -2.658e-05, 0.1875, -0.2728, 0.2188, -0.2728, 0.2188, -2.658e-05, 0.2188, -2.658e-05, 0.2188, -0.2728, 0.25, -0.2728, 0.25, -2.658e-05, 0.25, -2.658e-05, 0.25, -0.2728, 0.2812, -0.2728, 0.2812, -2.658e-05, 0.2812, -2.658e-05, 0.2812, -0.2728, 0.3125, -0.2728, 0.3125, -2.658e-05, 0.3125, -2.658e-05, 0.3125, -0.2728, 0.3438, -0.2728, 0.3438, -2.658e-05, 0.3438, -2.658e-05, 0.3438, -0.2728, 0.375, -0.2728, 0.375, -2.658e-05, 0.375, -2.658e-05, 0.375, -0.2728, 0.4062, -0.2728, 0.4062, -2.658e-05, 0.4062, -2.658e-05, 0.4062, -0.2728, 0.4375, -0.2728, 0.4375, -2.658e-05, 0.4375, -2.658e-05, 0.4375, -0.2728, 0.4688, -0.2728, 0.4688, -2.658e-05, 0.4688, -2.658e-05, 0.4688, -0.2728, 0.5, -0.2728, 0.5, -2.658e-05, 0.5, -2.658e-05, 0.5, -0.2728, 0.5312, -0.2728, 0.5312, -2.658e-05, 0.5312, -2.658e-05, 0.5312, -0.2728, 0.5625, -0.2728, 0.5625, -2.658e-05, 0.5625, -2.658e-05, 0.5625, -0.2728, 0.5938, -0.2728, 0.5938, -2.658e-05, 0.5938, -2.658e-05, 0.5938, -0.2728, 0.625, -0.2728, 0.625, -2.658e-05, 0.625, -2.658e-05, 0.625, -0.2728, 0.6562, -0.2728, 0.6562, -2.658e-05, 0.6562, -2.658e-05, 0.6562, -0.2728, 0.6875, -0.2728, 0.6875, -2.658e-05, 0.6875, -2.658e-05, 0.6875, -0.2728, 0.7188, -0.2728, 0.7188, -2.658e-05, 0.7188, -2.658e-05, 0.7188, -0.2728, 0.75, -0.2728, 0.75, -2.658e-05, 0.75, -2.658e-05, 0.75, -0.2728, 0.7812, -0.2728, 0.7812, -2.658e-05, 0.7812, -2.658e-05, 0.7812, -0.2728, 0.8125, -0.2728, 0.8125, -2.658e-05, 0.8125, -2.658e-05, 0.8125, -0.2728, 0.8438, -0.2728, 0.8438, -2.658e-05, 0.8438, -2.658e-05, 0.8438, -0.2728, 0.875, -0.2728, 0.875, -2.658e-05, 0.875, -2.658e-05, 0.875, -0.2728, 0.9062, -0.2728, 0.9062, -2.658e-05, 0.9062, -2.658e-05, 0.9062, -0.2728, 0.9375, -0.2728, 0.9375, -2.658e-05, 0.9375, -2.658e-05, 0.9375, -0.2728, 0.9688, -0.2728, 0.9688, -2.658e-05, 0.9688, -2.658e-05, 0.9688, -0.2728, 1.0, -0.2728, 1.0, -2.658e-05, 0.0, 0.3112, 0.0, -2.658e-05, 0.03125, -2.658e-05, 0.03125, 0.3112, 0.03125, 0.3112, 0.03125, -2.658e-05, 0.0625, -2.658e-05, 0.0625, 0.3112, 0.0625, 0.3112, 0.0625, -2.658e-05, 0.09375, -2.658e-05, 0.09375, 0.3112, 0.09375, 0.3112, 0.09375, -2.658e-05, 0.125, -2.658e-05, 0.125, 0.3112, 0.125, 0.3112, 0.125, -2.658e-05, 0.1562, -2.658e-05, 0.1562, 0.3112, 0.1562, 0.3112, 0.1562, -2.658e-05, 0.1875, -2.658e-05, 0.1875, 0.3112, 0.1875, 0.3112, 0.1875, -2.658e-05, 0.2188, -2.658e-05, 0.2188, 0.3112, 0.2188, 0.3112, 0.2188, -2.658e-05, 0.25, -2.658e-05, 0.25, 0.3112, 0.25, 0.3112, 0.25, -2.658e-05, 0.2812, -2.658e-05, 0.2812, 0.3112, 0.2812, 0.3112, 0.2812, -2.658e-05, 0.3125, -2.658e-05, 0.3125, 0.3112, 0.3125, 0.3112, 0.3125, -2.658e-05, 0.3438, -2.658e-05, 0.3438, 0.3112, 0.3438, 0.3112, 0.3438, -2.658e-05, 0.375, -2.658e-05, 0.375, 0.3112, 0.375, 0.3112, 0.375, -2.658e-05, 0.4062, -2.658e-05, 0.4062, 0.3112, 0.4062, 0.3112, 0.4062, -2.658e-05, 0.4375, -2.658e-05, 0.4375, 0.3112, 0.4375, 0.3112, 0.4375, -2.658e-05, 0.4688, -2.658e-05, 0.4688, 0.3112, 0.4688, 0.3112, 0.4688, -2.658e-05, 0.5, -2.658e-05, 0.5, 0.3112, 0.5, 0.3112, 0.5, -2.658e-05, 0.5312, -2.658e-05, 0.5312, 0.3112, 0.5312, 0.3112, 0.5312, -2.658e-05, 0.5625, -2.658e-05, 0.5625, 0.3112, 0.5625, 0.3112, 0.5625, -2.658e-05, 0.5938, -2.658e-05, 0.5938, 0.3112, 0.5938, 0.3112, 0.5938, -2.658e-05, 0.625, -2.658e-05, 0.625, 0.3112, 0.625, 0.3112, 0.625, -2.658e-05, 0.6562, -2.658e-05, 0.6562, 0.3112, 0.6562, 0.3112, 0.6562, -2.658e-05, 0.6875, -2.658e-05, 0.6875, 0.3112, 0.6875, 0.3112, 0.6875, -2.658e-05, 0.7188, -2.658e-05, 0.7188, 0.3112, 0.7188, 0.3112, 0.7188, -2.658e-05, 0.75, -2.658e-05, 0.75, 0.3112, 0.75, 0.3112, 0.75, -2.658e-05, 0.7812, -2.658e-05, 0.7812, 0.3112, 0.7812, 0.3112, 0.7812, -2.658e-05, 0.8125, -2.658e-05, 0.8125, 0.3112, 0.8125, 0.3112, 0.8125, -2.658e-05, 0.8438, -2.658e-05, 0.8438, 0.3112, 0.8438, 0.3112, 0.8438, -2.658e-05, 0.875, -2.658e-05, 0.875, 0.3112, 0.875, 0.3112, 0.875, -2.658e-05, 0.9062, -2.658e-05, 0.9062, 0.3112, 0.9062, 0.3112, 0.9062, -2.658e-05, 0.9375, -2.658e-05, 0.9375, 0.3112, 0.9375, 0.3112, 0.9375, -2.658e-05, 0.9688, -2.658e-05, 0.9688, 0.3112, 0.9688, 0.3112, 0.9688, -2.658e-05, 1.0, -2.658e-05, 1.0, 0.3112, 0.0, 0.6488, 0.0, 0.3112, 0.03125, 0.3112, 0.03125, 0.6488, 0.03125, 0.6488, 0.03125, 0.3112, 0.0625, 0.3112, 0.0625, 0.6488, 0.0625, 0.6488, 0.0625, 0.3112, 0.09375, 0.3112, 0.09375, 0.6488, 0.09375, 0.6488, 0.09375, 0.3112, 0.125, 0.3112, 0.125, 0.6488, 0.125, 0.6488, 0.125, 0.3112, 0.1562, 0.3112, 0.1562, 0.6488, 0.1562, 0.6488, 0.1562, 0.3112, 0.1875, 0.3112, 0.1875, 0.6488, 0.1875, 0.6488, 0.1875, 0.3112, 0.2188, 0.3112, 0.2188, 0.6488, 0.2188, 0.6488, 0.2188, 0.3112, 0.25, 0.3112, 0.25, 0.6488, 0.25, 0.6488, 0.25, 0.3112, 0.2812, 0.3112, 0.2812, 0.6488, 0.2812, 0.6488, 0.2812, 0.3112, 0.3125, 0.3112, 0.3125, 0.6488, 0.3125, 0.6488, 0.3125, 0.3112, 0.3438, 0.3112, 0.3438, 0.6488, 0.3438, 0.6488, 0.3438, 0.3112, 0.375, 0.3112, 0.375, 0.6488, 0.375, 0.6488, 0.375, 0.3112, 0.4062, 0.3112, 0.4062, 0.6488, 0.4062, 0.6488, 0.4062, 0.3112, 0.4375, 0.3112, 0.4375, 0.6488, 0.4375, 0.6488, 0.4375, 0.3112, 0.4688, 0.3112, 0.4688, 0.6488, 0.4688, 0.6488, 0.4688, 0.3112, 0.5, 0.3112, 0.5, 0.6488, 0.5, 0.6488, 0.5, 0.3112, 0.5312, 0.3112, 0.5312, 0.6488, 0.5312, 0.6488, 0.5312, 0.3112, 0.5625, 0.3112, 0.5625, 0.6488, 0.5625, 0.6488, 0.5625, 0.3112, 0.5938, 0.3112, 0.5938, 0.6488, 0.5938, 0.6488, 0.5938, 0.3112, 0.625, 0.3112, 0.625, 0.6488, 0.625, 0.6488, 0.625, 0.3112, 0.6562, 0.3112, 0.6562, 0.6488, 0.6562, 0.6488, 0.6562, 0.3112, 0.6875, 0.3112, 0.6875, 0.6488, 0.6875, 0.6488, 0.6875, 0.3112, 0.7188, 0.3112, 0.7188, 0.6488, 0.7188, 0.6488, 0.7188, 0.3112, 0.75, 0.3112, 0.75, 0.6488, 0.75, 0.6488, 0.75, 0.3112, 0.7812, 0.3112, 0.7812, 0.6488, 0.7812, 0.6488, 0.7812, 0.3112, 0.8125, 0.3112, 0.8125, 0.6488, 0.8125, 0.6488, 0.8125, 0.3112, 0.8438, 0.3112, 0.8438, 0.6488, 0.8438, 0.6488, 0.8438, 0.3112, 0.875, 0.3112, 0.875, 0.6488, 0.875, 0.6488, 0.875, 0.3112, 0.9062, 0.3112, 0.9062, 0.6488, 0.9062, 0.6488, 0.9062, 0.3112, 0.9375, 0.3112, 0.9375, 0.6488, 0.9375, 0.6488, 0.9375, 0.3112, 0.9688, 0.3112, 0.9688, 0.6488, 0.9688, 0.6488, 0.9688, 0.3112, 1.0, 0.3112, 1.0, 0.6488, 0.0, 1.0, 0.0, 0.6488, 0.03125, 0.6488, 0.03125, 1.0, 0.03125, 1.0, 0.03125, 0.6488, 0.0625, 0.6488, 0.0625, 1.0, 0.0625, 1.0, 0.0625, 0.6488, 0.09375, 0.6488, 0.09375, 1.0, 0.09375, 1.0, 0.09375, 0.6488, 0.125, 0.6488, 0.125, 1.0, 0.125, 1.0, 0.125, 0.6488, 0.1562, 0.6488, 0.1562, 1.0, 0.1562, 1.0, 0.1562, 0.6488, 0.1875, 0.6488, 0.1875, 1.0, 0.1875, 1.0, 0.1875, 0.6488, 0.2188, 0.6488, 0.2188, 1.0, 0.2188, 1.0, 0.2188, 0.6488, 0.25, 0.6488, 0.25, 1.0, 0.25, 1.0, 0.25, 0.6488, 0.2812, 0.6488, 0.2812, 1.0, 0.2812, 1.0, 0.2812, 0.6488, 0.3125, 0.6488, 0.3125, 1.0, 0.3125, 1.0, 0.3125, 0.6488, 0.3438, 0.6488, 0.3438, 1.0, 0.3438, 1.0, 0.3438, 0.6488, 0.375, 0.6488, 0.375, 1.0, 0.375, 1.0, 0.375, 0.6488, 0.4062, 0.6488, 0.4062, 1.0, 0.4062, 1.0, 0.4062, 0.6488, 0.4375, 0.6488, 0.4375, 1.0, 0.4375, 1.0, 0.4375, 0.6488, 0.4688, 0.6488, 0.4688, 1.0, 0.4688, 1.0, 0.4688, 0.6488, 0.5, 0.6488, 0.5, 1.0, 0.5, 1.0, 0.5, 0.6488, 0.5312, 0.6488, 0.5312, 1.0, 0.5312, 1.0, 0.5312, 0.6488, 0.5625, 0.6488, 0.5625, 1.0, 0.5625, 1.0, 0.5625, 0.6488, 0.5938, 0.6488, 0.5938, 1.0, 0.5938, 1.0, 0.5938, 0.6488, 0.625, 0.6488, 0.625, 1.0, 0.625, 1.0, 0.625, 0.6488, 0.6562, 0.6488, 0.6562, 1.0, 0.6562, 1.0, 0.6562, 0.6488, 0.6875, 0.6488, 0.6875, 1.0, 0.6875, 1.0, 0.6875, 0.6488, 0.7188, 0.6488, 0.7188, 1.0, 0.7188, 1.0, 0.7188, 0.6488, 0.75, 0.6488, 0.75, 1.0, 0.75, 1.0, 0.75, 0.6488, 0.7812, 0.6488, 0.7812, 1.0, 0.7812, 1.0, 0.7812, 0.6488, 0.8125, 0.6488, 0.8125, 1.0, 0.8125, 1.0, 0.8125, 0.6488, 0.8438, 0.6488, 0.8438, 1.0, 0.8438, 1.0, 0.8438, 0.6488, 0.875, 0.6488, 0.875, 1.0, 0.875, 1.0, 0.875, 0.6488, 0.9062, 0.6488, 0.9062, 1.0, 0.9062, 1.0, 0.9062, 0.6488, 0.9375, 0.6488, 0.9375, 1.0, 0.9375, 1.0, 0.9375, 0.6488, 0.9688, 0.6488, 0.9688, 1.0, 0.9688, 1.0, 0.9688, 0.6488, 1.0, 0.6488, 1.0, 1.0])
me_plane.materials.append(mat_shortbox)
me_plane.update()
me_cornellbox_original = bpy.data.meshes.new('CornellBox-Original')
me_cornellbox_original.from_pydata([(-1.01, 0.0, 0.99), (1.0, 0.0, 0.99), (1.0, 0.0, -1.04), (-0.99, 0.0, -1.04), (-0.24, 1.98, 0.16), (-0.24, 1.98, -0.22), (0.23, 1.98, -0.22), (0.23, 1.98, 0.16)], [], [(0, 1, 2, 3), (4, 5, 6, 7)])
me_cornellbox_original.polygons.foreach_set('material_index', [0, 2])
me_cornellbox_original.materials.append(mat_floor)
me_cornellbox_original.materials.append(mat_shortbox)
me_cornellbox_original.materials.append(mat_light)
me_cornellbox_original.update()
me_cornellbox_original_001 = bpy.data.meshes.new('CornellBox-Original.001')
me_cornellbox_original_001.from_pydata([(-1.01, 0.0, 0.99), (1.0, 0.0, 0.99), (1.0, 0.0, -1.04), (-0.99, 0.0, -1.04), (-0.24, 1.98, 0.16), (-0.24, 1.98, -0.22), (0.23, 1.98, -0.22), (0.23, 1.98, 0.16), (0.8, 5.96e-08, 0.0), (0.8, 1.6, -2.607e-07), (-2.98e-10, 0.16, -1.238e-07), (0.1288, 0.1877, -1.264e-07), (0.2526, 0.2696, -1.342e-07), (0.3667, 0.4027, -1.469e-07), (0.4667, 0.5818, -1.639e-07), (0.5488, 0.8, -1.846e-07), (0.6098, 1.049, -2.083e-07), (0.6473, 1.319, -2.34e-07), (0.66, 1.6, -2.607e-07), (0.7846, 5.96e-08, -0.1561), (0.7846, 1.6, -0.1561), (-1.936e-08, 0.16, -1.219e-07), (0.1263, 0.1877, -0.02512), (0.2477, 0.2696, -0.04927), (0.3596, 0.4027, -0.07154), (0.4577, 0.5818, -0.09105), (0.5382, 0.8, -0.1071), (0.598, 1.049, -0.119), (0.6349, 1.319, -0.1263), (0.6473, 1.6, -0.1288), (0.7391, 0.0, -0.3061), (0.7391, 1.6, -0.3061), (-3.768e-08, 0.16, -1.163e-07), (0.119, 0.1877, -0.04927), (0.2333, 0.2696, -0.09665), (0.3388, 0.4027, -0.1403), (0.4312, 0.5818, -0.1786), (0.507, 0.8, -0.21), (0.5633, 1.049, -0.2333), (0.598, 1.319, -0.2477), (0.6098, 1.6, -0.2526), (0.6652, 0.0, -0.4445), (0.6652, 1.6, -0.4445), (-5.456e-08, 0.16, -1.072e-07), (0.1071, 0.1877, -0.07154), (0.21, 0.2696, -0.1403), (0.3049, 0.4027, -0.2037), (0.388, 0.5818, -0.2593), (0.4563, 0.8, -0.3049), (0.507, 1.049, -0.3388), (0.5382, 1.319, -0.3596), (0.5488, 1.6, -0.3667), (0.5657, -5.96e-08, -0.5657), (0.5657, 1.6, -0.5657), (-6.933e-08, 0.16, -9.498e-08), (0.09105, 0.1877, -0.09105), (0.1786, 0.2696, -0.1786), (0.2593, 0.4027, -0.2593), (0.33, 0.5818, -0.33), (0.388, 0.8, -0.388), (0.4312, 1.049, -0.4312), (0.4577, 1.319, -0.4577), (0.4667, 1.6, -0.4667), (0.4445, -5.96e-08, -0.6652), (0.4445, 1.6, -0.6652), (-8.144e-08, 0.16, -8.013e-08), (0.07153, 0.1877, -0.1071), (0.1403, 0.2696, -0.21), (0.2037, 0.4027, -0.3049), (0.2593, 0.5818, -0.388), (0.3049, 0.8, -0.4563), (0.3388, 1.049, -0.507), (0.3596, 1.319, -0.5382), (0.3667, 1.6, -0.5488), (0.3061, -5.96e-08, -0.7391), (0.3061, 1.6, -0.7391), (-9.043e-08, 0.16, -6.32e-08), (0.04927, 0.1877, -0.119), (0.09665, 0.2696, -0.2333), (0.1403, 0.4027, -0.3388), (0.1786, 0.5818, -0.4312), (0.21, 0.8, -0.507), (0.2333, 1.049, -0.5633), (0.2477, 1.319, -0.598), (0.2526, 1.6, -0.6098), (0.1561, -5.96e-08, -0.7846), (0.1561, 1.6, -0.7846), (-9.593e-08, 0.16, -4.485e-08), (0.02512, 0.1877, -0.1263), (0.04927, 0.2696, -0.2477), (0.07153, 0.4027, -0.3596), (0.09105, 0.5818, -0.4577), (0.1071, 0.8, -0.5382), (0.119, 1.049, -0.598), (0.1263, 1.319, -0.6349), (0.1288, 1.6, -0.6473), (-3.497e-08, -5.96e-08, -0.8), (-3.497e-08, 1.6, -0.8), (-9.775e-08, 0.16, -2.577e-08), (-1.015e-07, 0.1877, -0.1288), (-1.014e-07, 0.2696, -0.2526), (-9.731e-08, 0.4027, -0.3667), (-8.952e-08, 0.5818, -0.4667), (-7.83e-08, 0.8, -0.5488), (-6.406e-08, 1.049, -0.6098), (-4.737e-08, 1.319, -0.6473), (-2.885e-08, 1.6, -0.66), (-0.1561, -5.96e-08, -0.7846), (-0.1561, 1.6, -0.7846), (-9.582e-08, 0.16, -6.704e-09), (-0.02512, 0.1877, -0.1263), (-0.04927, 0.2696, -0.2477), (-0.07154, 0.4027, -0.3596), (-0.09105, 0.5818, -0.4577), (-0.1071, 0.8, -0.5382), (-0.119, 1.049, -0.598), (-0.1263, 1.319, -0.6349), (-0.1288, 1.6, -0.6473), (-0.3061, -5.96e-08, -0.7391), (-0.3061, 1.6, -0.7391), (-9.02e-08, 0.16, 1.162e-08), (-0.04927, 0.1877, -0.119), (-0.09665, 0.2696, -0.2333), (-0.1403, 0.4027, -0.3388), (-0.1786, 0.5818, -0.4312), (-0.21, 0.8, -0.507), (-0.2333, 1.049, -0.5633), (-0.2477, 1.319, -0.598), (-0.2526, 1.6, -0.6098), (-0.4445, -5.96e-08, -0.6652), (-0.4445, 1.6, -0.6652), (-8.111e-08, 0.16, 2.849e-08), (-0.07154, 0.1877, -0.1071), (-0.1403, 0.2696, -0.21), (-0.2037, 0.4027, -0.3049), (-0.2593, 0.5818, -0.388), (-0.3049, 0.8, -0.4563), (-0.3388, 1.049, -0.507), (-0.3596, 1.319, -0.5382), (-0.3667, 1.6, -0.5488), (-0.5657, -5.96e-08, -0.5657), (-0.5657, 1.6, -0.5657), (-6.891e-08, 0.16, 4.326e-08), (-0.09105, 0.1877, -0.09105), (-0.1786, 0.2696, -0.1786), (-0.2593, 0.4027, -0.2593), (-0.33, 0.5818, -0.33), (-0.388, 0.8, -0.388), (-0.4312, 1.049, -0.4312), (-0.4577, 1.319, -0.4577), (-0.4667, 1.6, -0.4667), (-0.6652, 0.0, -0.4445), (-0.6652, 1.6, -0.4445), (-5.406e-08, 0.16, 5.538e-08), (-0.1071, 0.1877, -0.07153), (-0.21, 0.2696, -0.1403), (-0.3049, 0.4027, -0.2037), (-0.388, 0.5818, -0.2593), (-0.4563, 0.8, -0.3049), (-0.507, 1.049, -0.3388), (-0.5382, 1.319, -0.3596), (-0.5488, 1.6, -0.3667), (-0.7391, 0.0, -0.3061), (-0.7391, 1.6, -0.3061), (-3.713e-08, 0.16, 6.436e-08), (-0.119, 0.1877, -0.04927), (-0.2333, 0.2696, -0.09665), (-0.3388, 0.4027, -0.1403), (-0.4312, 0.5818, -0.1786), (-0.507, 0.8, -0.21), (-0.5633, 1.049, -0.2333), (-0.598, 1.319, -0.2477), (-0.6098, 1.6, -0.2526), (-0.7846, 5.96e-08, -0.1561), (-0.7846, 1.6, -0.1561), (-1.878e-08, 0.16, 6.986e-08), (-0.1263, 0.1877, -0.02512), (-0.2477, 0.2696, -0.04927), (-0.3596, 0.4027, -0.07153), (-0.4577, 0.5818, -0.09105), (-0.5382, 0.8, -0.1071), (-0.598, 1.049, -0.119), (-0.6349, 1.319, -0.1263), (-0.6473, 1.6, -0.1288), (-0.8, 5.96e-08, 6.994e-08), (-0.8, 1.6, -1.907e-07), (2.98e-10, 0.16, 7.169e-08), (-0.1288, 0.1877, 7.656e-08), (-0.2526, 0.2696, 6.847e-08), (-0.3667, 0.4027, 4.773e-08), (-0.4667, 0.5818, 1.514e-08), (-0.5488, 0.8, -2.805e-08), (-0.6098, 1.049, -8.018e-08), (-0.6473, 1.319, -1.392e-07), (-0.66, 1.6, -2.03e-07), (-0.7846, 5.96e-08, 0.1561), (-0.7846, 1.6, 0.1561), (1.936e-08, 0.16, 6.975e-08), (-0.1263, 0.1877, 0.02512), (-0.2477, 0.2696, 0.04927), (-0.3596, 0.4027, 0.07154), (-0.4577, 0.5818, 0.09105), (-0.5382, 0.8, 0.1071), (-0.598, 1.049, 0.119), (-0.6349, 1.319, 0.1263), (-0.6473, 1.6, 0.1288), (-0.7391, 1.192e-07, 0.3061), (-0.7391, 1.6, 0.3061), (3.768e-08, 0.16, 6.413e-08), (-0.119, 0.1877, 0.04927), (-0.2333, 0.2696, 0.09665), (-0.3388, 0.4027, 0.1403), (-0.4312, 0.5818, 0.1786), (-0.507, 0.8, 0.21), (-0.5633, 1.049, 0.2333), (-0.598, 1.319, 0.2477), (-0.6098, 1.6, 0.2526), (-0.6652, 1.192e-07, 0.4445), (-0.6652, 1.6, 0.4445), (5.456e-08, 0.16, 5.505e-08), (-0.1071, 0.1877, 0.07154), (-0.21, 0.2696, 0.1403), (-0.3049, 0.4027, 0.2037), (-0.388, 0.5818, 0.2593), (-0.4563, 0.8, 0.3049), (-0.507, 1.049, 0.3388), (-0.5382, 1.319, 0.3596), (-0.5488, 1.6, 0.3667), (-0.5657, 1.788e-07, 0.5657), (-0.5657, 1.6, 0.5657), (6.933e-08, 0.16, 4.284e-08), (-0.09105, 0.1877, 0.09105), (-0.1786, 0.2696, 0.1786), (-0.2593, 0.4027, 0.2593), (-0.33, 0.5818, 0.33), (-0.388, 0.8, 0.388), (-0.4312, 1.049, 0.4312), (-0.4577, 1.319, 0.4577), (-0.4667, 1.6, 0.4667), (-0.4445, 1.788e-07, 0.6652), (-0.4445, 1.6, 0.6652), (8.144e-08, 0.16, 2.799e-08), (-0.07153, 0.1877, 0.1071), (-0.1403, 0.2696, 0.21), (-0.2037, 0.4027, 0.3049), (-0.2593, 0.5818, 0.388), (-0.3049, 0.8, 0.4563), (-0.3388, 1.049, 0.507), (-0.3596, 1.319, 0.5382), (-0.3667, 1.6, 0.5488), (-0.3061, 1.788e-07, 0.7391), (-0.3061, 1.6, 0.7391), (9.043e-08, 0.16, 1.107e-08), (-0.04927, 0.1877, 0.119), (-0.09665, 0.2696, 0.2333), (-0.1403, 0.4027, 0.3388), (-0.1786, 0.5818, 0.4312), (-0.21, 0.8, 0.507), (-0.2333, 1.049, 0.5633), (-0.2477, 1.319, 0.598), (-0.2526, 1.6, 0.6098), (-0.1561, 1.788e-07, 0.7846), (-0.1561, 1.6, 0.7846), (9.593e-08, 0.16, -7.289e-09), (-0.02512, 0.1877, 0.1263), (-0.04927, 0.2696, 0.2477), (-0.07153, 0.4027, 0.3596), (-0.09105, 0.5818, 0.4577), (-0.1071, 0.8, 0.5382), (-0.119, 1.049, 0.598), (-0.1263, 1.319, 0.6349), (-0.1288, 1.6, 0.6473), (9.54e-09, 1.788e-07, 0.8), (9.54e-09, 1.6, 0.8), (9.775e-08, 0.16, -2.637e-08), (9.741e-08, 0.1877, 0.1288), (9.332e-08, 0.2696, 0.2526), (8.565e-08, 0.4027, 0.3667), (7.469e-08, 0.5818, 0.4667), (6.085e-08, 0.8, 0.5488), (4.468e-08, 1.049, 0.6098), (2.679e-08, 1.319, 0.6473), (7.87e-09, 1.6, 0.66), (0.1561, 1.788e-07, 0.7846), (0.1561, 1.6, 0.7846), (9.582e-08, 0.16, -4.543e-08), (0.02512, 0.1877, 0.1263), (0.04927, 0.2696, 0.2477), (0.07154, 0.4027, 0.3596), (0.09105, 0.5818, 0.4577), (0.1071, 0.8, 0.5382), (0.119, 1.049, 0.598), (0.1263, 1.319, 0.6349), (0.1288, 1.6, 0.6473), (0.3061, 1.788e-07, 0.7391), (0.3061, 1.6, 0.7391), (9.02e-08, 0.16, -6.375e-08), (0.04927, 0.1877, 0.119), (0.09665, 0.2696, 0.2333), (0.1403, 0.4027, 0.3388), (0.1786, 0.5818, 0.4312), (0.21, 0.8, 0.507), (0.2333, 1.049, 0.5633), (0.2477, 1.319, 0.598), (0.2526, 1.6, 0.6098), (0.4445, 1.788e-07, 0.6652), (0.4445, 1.6, 0.6652), (8.111e-08, 0.16, -8.062e-08), (0.07154, 0.1877, 0.1071), (0.1403, 0.2696, 0.21), (0.2037, 0.4027, 0.3049), (0.2593, 0.5818, 0.388), (0.3049, 0.8, 0.4563), (0.3388, 1.049, 0.507), (0.3596, 1.319, 0.5382), (0.3667, 1.6, 0.5488), (0.5657, 1.788e-07, 0.5657), (0.5657, 1.6, 0.5657), (6.891e-08, 0.16, -9.54e-08), (0.09105, 0.1877, 0.09105), (0.1786, 0.2696, 0.1786), (0.2593, 0.4027, 0.2593), (0.33, 0.5818, 0.33), (0.388, 0.8, 0.388), (0.4312, 1.049, 0.4312), (0.4577, 1.319, 0.4577), (0.4667, 1.6, 0.4667), (0.6652, 1.192e-07, 0.4445), (0.6652, 1.6, 0.4445), (5.406e-08, 0.16, -1.075e-07), (0.1071, 0.1877, 0.07153), (0.21, 0.2696, 0.1403), (0.3049, 0.4027, 0.2037), (0.388, 0.5818, 0.2593), (0.4563, 0.8, 0.3049), (0.507, 1.049, 0.3388), (0.5382, 1.319, 0.3596), (0.5488, 1.6, 0.3667), (0.7391, 1.192e-07, 0.3061), (0.7391, 1.6, 0.3061), (3.713e-08, 0.16, -1.165e-07), (0.119, 0.1877, 0.04927), (0.2333, 0.2696, 0.09665), (0.3388, 0.4027, 0.1403), (0.4312, 0.5818, 0.1786), (0.507, 0.8, 0.21), (0.5633, 1.049, 0.2333), (0.598, 1.319, 0.2477), (0.6098, 1.6, 0.2526), (0.7846, 5.96e-08, 0.1561), (0.7846, 1.6, 0.1561), (1.878e-08, 0.16, -1.22e-07), (0.1263, 0.1877, 0.02512), (0.2477, 0.2696, 0.04927), (0.3596, 0.4027, 0.07153), (0.4577, 0.5818, 0.09105), (0.5382, 0.8, 0.1071), (0.598, 1.049, 0.119), (0.6349, 1.319, 0.1263), (0.6473, 1.6, 0.1288)], [], [(0, 1, 2, 3), (4, 5, 6, 7), (8, 19, 20, 9), (19, 30, 31, 20), (30, 41, 42, 31), (41, 52, 53, 42), (52, 63, 64, 53), (63, 74, 75, 64), (74, 85, 86, 75), (85, 96, 97, 86), (96, 107, 108, 97), (107, 118, 119, 108), (118, 129, 130, 119), (129, 140, 141, 130), (140, 151, 152, 141), (151, 162, 163, 152), (162, 173, 174, 163), (173, 184, 185, 174), (184, 195, 196, 185), (195, 206, 207, 196), (206, 217, 218, 207), (217, 228, 229, 218), (228, 239, 240, 229), (239, 250, 251, 240), (250, 261, 262, 251), (261, 272, 273, 262), (272, 283, 284, 273), (283, 294, 295, 284), (294, 305, 306, 295), (305, 316, 317, 306), (316, 327, 328, 317), (327, 338, 339, 328), (338, 349, 350, 339), (349, 8, 9, 350), (9, 20, 29, 18), (20, 31, 40, 29), (31, 42, 51, 40), (42, 53, 62, 51), (53, 64, 73, 62), (64, 75, 84, 73), (75, 86, 95, 84), (86, 97, 106, 95), (97, 108, 117, 106), (108, 119, 128, 117), (119, 130, 139, 128), (130, 141, 150, 139), (141, 152, 161, 150), (152, 163, 172, 161), (163, 174, 183, 172), (174, 185, 194, 183), (185, 196, 205, 194), (196, 207, 216, 205), (207, 218, 227, 216), (218, 229, 238, 227), (229, 240, 249, 238), (240, 251, 260, 249), (251, 262, 271, 260), (262, 273, 282, 271), (273, 284, 293, 282), (284, 295, 304, 293), (295, 306, 315, 304), (306, 317, 326, 315), (317, 328, 337, 326), (328, 339, 348, 337), (339, 350, 359, 348), (350, 9, 18, 359), (11, 22, 21, 10), (22, 33, 32, 21), (33, 44, 43, 32), (44, 55, 54, 43), (55, 66, 65, 54), (66, 77, 76, 65), (77, 88, 87, 76), (88, 99, 98, 87), (99, 110, 109, 98), (110, 121, 120, 109), (121, 132, 131, 120), (132, 143, 142, 131), (143, 154, 153, 142), (154, 165, 164, 153), (165, 176, 175, 164), (176, 187, 186, 175), (187, 198, 197, 186), (198, 209, 208, 197), (209, 220, 219, 208), (220, 231, 230, 219), (231, 242, 241, 230), (242, 253, 252, 241), (253, 264, 263, 252), (264, 275, 274, 263), (275, 286, 285, 274), (286, 297, 296, 285), (297, 308, 307, 296), (308, 319, 318, 307), (319, 330, 329, 318), (330, 341, 340, 329), (341, 352, 351, 340), (352, 11, 10, 351), (12, 23, 22, 11), (23, 34, 33, 22), (34, 45, 44, 33), (45, 56, 55, 44), (56, 67, 66, 55), (67, 78, 77, 66), (78, 89, 88, 77), (89, 100, 99, 88), (100, 111, 110, 99), (111, 122, 121, 110), (122, 133, 132, 121), (133, 144, 143, 132), (144, 155, 154, 143), (155, 166, 165, 154), (166, 177, 176, 165), (177, 188, 187, 176), (188, 199, 198, 187), (199, 210, 209, 198), (210, 221, 220, 209), (221, 232, 231, 220), (232, 243, 242, 231), (243, 254, 253, 242), (254, 265, 264, 253), (265, 276, 275, 264), (276, 287, 286, 275), (287, 298, 297, 286), (298, 309, 308, 297), (309, 320, 319, 308), (320, 331, 330, 319), (331, 342, 341, 330), (342, 353, 352, 341), (353, 12, 11, 352), (13, 24, 23, 12), (24, 35, 34, 23), (35, 46, 45, 34), (46, 57, 56, 45), (57, 68, 67, 56), (68, 79, 78, 67), (79, 90, 89, 78), (90, 101, 100, 89), (101, 112, 111, 100), (112, 123, 122, 111), (123, 134, 133, 122), (134, 145, 144, 133), (145, 156, 155, 144), (156, 167, 166, 155), (167, 178, 177, 166), (178, 189, 188, 177), (189, 200, 199, 188), (200, 211, 210, 199), (211, 222, 221, 210), (222, 233, 232, 221), (233, 244, 243, 232), (244, 255, 254, 243), (255, 266, 265, 254), (266, 277, 276, 265), (277, 288, 287, 276), (288, 299, 298, 287), (299, 310, 309, 298), (310, 321, 320, 309), (321, 332, 331, 320), (332, 343, 342, 331), (343, 354, 353, 342), (354, 13, 12, 353), (14, 25, 24, 13), (25, 36, 35, 24), (36, 47, 46, 35), (47, 58, 57, 46), (58, 69, 68, 57), (69, 80, 79, 68), (80, 91, 90, 79), (91, 102, 101, 90), (102, 113, 112, 101), (113, 124, 123, 112), (124, 135, 134, 123), (135, 146, 145, 134), (146, 157, 156, 145), (157, 168, 167, 156), (168, 179, 178, 167), (179, 190, 189, 178), (190, 201, 200, 189), (201, 212, 211, 200), (212, 223, 222, 211), (223, 234, 233, 222), (234, 245, 244, 233), (245, 256, 255, 244), (256, 267, 266, 255), (267, 278, 277, 266), (278, 289, 288, 277), (289, 300, 299, 288), (300, 311, 310, 299), (311, 322, 321, 310), (322, 333, 332, 321), (333, 344, 343, 332), (344, 355, 354, 343), (355, 14, 13, 354), (15, 26, 25, 14), (26, 37, 36, 25), (37, 48, 47, 36), (48, 59, 58, 47), (59, 70, 69, 58), (70, 81, 80, 69), (81, 92, 91, 80), (92, 103, 102, 91), (103, 114, 113, 102), (114, 125, 124, 113), (125, 136, 135, 124), (136, 147, 146, 135), (147, 158, 157, 146), (158, 169, 168, 157), (169, 180, 179, 168), (180, 191, 190, 179), (191, 202, 201, 190), (202, 213, 212, 201), (213, 224, 223, 212), (224, 235, 234, 223), (235, 246, 245, 234), (246, 257, 256, 245), (257, 268, 267, 256), (268, 279, 278, 267), (279, 290, 289, 278), (290, 301, 300, 289), (301, 312, 311, 300), (312, 323, 322, 311), (323, 334, 333, 322), (334, 345, 344, 333), (345, 356, 355, 344), (356, 15, 14, 355), (16, 27, 26, 15), (27, 38, 37, 26), (38, 49, 48, 37), (49, 60, 59, 48), (60, 71, 70, 59), (71, 82, 81, 70), (82, 93, 92, 81), (93, 104, 103, 92), (104, 115, 114, 103), (115, 126, 125, 114), (126, 137, 136, 125), (137, 148, 147, 136), (148, 159, 158, 147), (159, 170, 169, 158), (170, 181, 180, 169), (181, 192, 191, 180), (192, 203, 202, 191), (203, 214, 213, 202), (214, 225, 224, 213), (225, 236, 235, 224), (236, 247, 246, 235), (247, 258, 257, 246), (258, 269, 268, 257), (269, 280, 279, 268), (280, 291, 290, 279), (291, 302, 301, 290), (302, 313, 312, 301), (313, 324, 323, 312), (324, 335, 334, 323), (335, 346, 345, 334), (346, 357, 356, 345), (357, 16, 15, 356), (17, 28, 27, 16), (28, 39, 38, 27), (39, 50, 49, 38), (50, 61, 60, 49), (61, 72, 71, 60), (72, 83, 82, 71), (83, 94, 93, 82), (94, 105, 104, 93), (105, 116, 115, 104), (116, 127, 126, 115), (127, 138, 137, 126), (138, 149, 148, 137), (149, 160, 159, 148), (160, 171, 170, 159), (171, 182, 181, 170), (182, 193, 192, 181), (193, 204, 203, 192), (204, 215, 214, 203), (215, 226, 225, 214), (226, 237, 236, 225), (237, 248, 247, 236), (248, 259, 258, 247), (259, 270, 269, 258), (270, 281, 280, 269), (281, 292, 291, 280), (292, 303, 302, 291), (303, 314, 313, 302), (314, 325, 324, 313), (325, 336, 335, 324), (336, 347, 346, 335), (347, 358, 357, 346), (358, 17, 16, 357), (18, 29, 28, 17), (29, 40, 39, 28), (40, 51, 50, 39), (51, 62, 61, 50), (62, 73, 72, 61), (73, 84, 83, 72), (84, 95, 94, 83), (95, 106, 105, 94), (106, 117, 116, 105), (117, 128, 127, 116), (128, 139, 138, 127), (139, 150, 149, 138), (150, 161, 160, 149), (161, 172, 171, 160), (172, 183, 182, 171), (183, 194, 193, 182), (194, 205, 204, 193), (205, 216, 215, 204), (216, 227, 226, 215), (227, 238, 237, 226), (238, 249, 248, 237), (249, 260, 259, 248), (260, 271, 270, 259), (271, 282, 281, 270), (282, 293, 292, 281), (293, 304, 303, 292), (304, 315, 314, 303), (315, 326, 325, 314), (326, 337, 336, 325), (337, 348, 347, 336), (348, 359, 358, 347), (359, 18, 17, 358)])
me_cornellbox_original_001.polygons.foreach_set('use_smooth', [0, 0, 1, 1, 1, 1, 1, 1, 1, 1, 1, 1, 1, 1, 1, 1, 1, 1, 1, 1, 1, 1, 1, 1, 1, 1, 1, 1, 1, 1, 1, 1, 1, 1, 0, 0, 0, 0, 0, 0, 0, 0, 0, 0, 0, 0, 0, 0, 0, 0, 0, 0, 0, 0, 0, 0, 0, 0, 0, 0, 0, 0, 0, 0, 0, 0, 1, 1, 1, 1, 1, 1, 1, 1, 1, 1, 1, 1, 1, 1, 1, 1, 1, 1, 1, 1, 1, 1, 1, 1, 1, 1, 1, 1, 1, 1, 1, 1, 1, 1, 1, 1, 1, 1, 1, 1, 1, 1, 1, 1, 1, 1, 1, 1, 1, 1, 1, 1, 1, 1, 1, 1, 1, 1, 1, 1, 1, 1, 1, 1, 1, 1, 1, 1, 1, 1, 1, 1, 1, 1, 1, 1, 1, 1, 1, 1, 1, 1, 1, 1, 1, 1, 1, 1, 1, 1, 1, 1, 1, 1, 1, 1, 1, 1, 1, 1, 1, 1, 1, 1, 1, 1, 1, 1, 1, 1, 1, 1, 1, 1, 1, 1, 1, 1, 1, 1, 1, 1, 1, 1, 1, 1, 1, 1, 1, 1, 1, 1, 1, 1, 1, 1, 1, 1, 1, 1, 1, 1, 1, 1, 1, 1, 1, 1, 1, 1, 1, 1, 1, 1, 1, 1, 1, 1, 1, 1, 1, 1, 1, 1, 1, 1, 1, 1, 1, 1, 1, 1, 1, 1, 1, 1, 1, 1, 1, 1, 1, 1, 1, 1, 1, 1, 1, 1, 1, 1, 1, 1, 1, 1, 1, 1, 1, 1, 1, 1, 1, 1, 1, 1, 1, 1, 1, 1, 1, 1, 1, 1, 1, 1, 1, 1, 1, 1, 1, 1, 1, 1, 1, 1, 1, 1, 1, 1, 1, 1, 1, 1, 1, 1, 1, 1, 1, 1, 1, 1, 1, 1, 1, 1, 1, 1, 1, 1, 1, 1, 1, 1, 1, 1, 1, 1])
me_cornellbox_original_001.polygons.foreach_set('material_index', [0, 2, 1, 1, 1, 1, 1, 1, 1, 1, 1, 1, 1, 1, 1, 1, 1, 1, 1, 1, 1, 1, 1, 1, 1, 1, 1, 1, 1, 1, 1, 1, 1, 1, 1, 1, 1, 1, 1, 1, 1, 1, 1, 1, 1, 1, 1, 1, 1, 1, 1, 1, 1, 1, 1, 1, 1, 1, 1, 1, 1, 1, 1, 1, 1, 1, 1, 1, 1, 1, 1, 1, 1, 1, 1, 1, 1, 1, 1, 1, 1, 1, 1, 1, 1, 1, 1, 1, 1, 1, 1, 1, 1, 1, 1, 1, 1, 1, 1, 1, 1, 1, 1, 1, 1, 1, 1, 1, 1, 1, 1, 1, 1, 1, 1, 1, 1, 1, 1, 1, 1, 1, 1, 1, 1, 1, 1, 1, 1, 1, 1, 1, 1, 1, 1, 1, 1, 1, 1, 1, 1, 1, 1, 1, 1, 1, 1, 1, 1, 1, 1, 1, 1, 1, 1, 1, 1, 1, 1, 1, 1, 1, 1, 1, 1, 1, 1, 1, 1, 1, 1, 1, 1, 1, 1, 1, 1, 1, 1, 1, 1, 1, 1, 1, 1, 1, 1, 1, 1, 1, 1, 1, 1, 1, 1, 1, 1, 1, 1, 1, 1, 1, 1, 1, 1, 1, 1, 1, 1, 1, 1, 1, 1, 1, 1, 1, 1, 1, 1, 1, 1, 1, 1, 1, 1, 1, 1, 1, 1, 1, 1, 1, 1, 1, 1, 1, 1, 1, 1, 1, 1, 1, 1, 1, 1, 1, 1, 1, 1, 1, 1, 1, 1, 1, 1, 1, 1, 1, 1, 1, 1, 1, 1, 1, 1, 1, 1, 1, 1, 1, 1, 1, 1, 1, 1, 1, 1, 1, 1, 1, 1, 1, 1, 1, 1, 1, 1, 1, 1, 1, 1, 1, 1, 1, 1, 1, 1, 1, 1, 1, 1, 1, 1, 1, 1, 1, 1, 1, 1, 1, 1, 1, 1, 1, 1, 1, 1, 1, 1, 1, 1, 1])
_uv = me_cornellbox_original_001.uv_layers.new(name='UVMap')
_uv.uv.foreach_set('vector', [0.0, 0.0, 0.0, 0.0, 0.0, 0.0, 0.0, 0.0, 0.0, 0.0, 0.0, 0.0, 0.0, 0.0, 0.0, 0.0, 0.0, -1.0, 0.03125, -1.0, 0.03125, 1.0, 0.0, 1.0, 0.03125, -1.0, 0.0625, -1.0, 0.0625, 1.0, 0.03125, 1.0, 0.0625, -1.0, 0.09375, -1.0, 0.09375, 1.0, 0.0625, 1.0, 0.09375, -1.0, 0.125, -1.0, 0.125, 1.0, 0.09375, 1.0, 0.125, -1.0, 0.1562, -1.0, 0.1562, 1.0, 0.125, 1.0, 0.1562, -1.0, 0.1875, -1.0, 0.1875, 1.0, 0.1562, 1.0, 0.1875, -1.0, 0.2188, -1.0, 0.2188, 1.0, 0.1875, 1.0, 0.2188, -1.0, 0.25, -1.0, 0.25, 1.0, 0.2188, 1.0, 0.25, -1.0, 0.2812, -1.0, 0.2812, 1.0, 0.25, 1.0, 0.2812, -1.0, 0.3125, -1.0, 0.3125, 1.0, 0.2812, 1.0, 0.3125, -1.0, 0.3438, -1.0, 0.3438, 1.0, 0.3125, 1.0, 0.3438, -1.0, 0.375, -1.0, 0.375, 1.0, 0.3438, 1.0, 0.375, -1.0, 0.4062, -1.0, 0.4062, 1.0, 0.375, 1.0, 0.4062, -1.0, 0.4375, -1.0, 0.4375, 1.0, 0.4062, 1.0, 0.4375, -1.0, 0.4688, -1.0, 0.4688, 1.0, 0.4375, 1.0, 0.4688, -1.0, 0.5, -1.0, 0.5, 1.0, 0.4688, 1.0, 0.5, -1.0, 0.5312, -1.0, 0.5312, 1.0, 0.5, 1.0, 0.5312, -1.0, 0.5625, -1.0, 0.5625, 1.0, 0.5312, 1.0, 0.5625, -1.0, 0.5938, -1.0, 0.5938, 1.0, 0.5625, 1.0, 0.5938, -1.0, 0.625, -1.0, 0.625, 1.0, 0.5938, 1.0, 0.625, -1.0, 0.6562, -1.0, 0.6562, 1.0, 0.625, 1.0, 0.6562, -1.0, 0.6875, -1.0, 0.6875, 1.0, 0.6562, 1.0, 0.6875, -1.0, 0.7188, -1.0, 0.7188, 1.0, 0.6875, 1.0, 0.7188, -1.0, 0.75, -1.0, 0.75, 1.0, 0.7188, 1.0, 0.75, -1.0, 0.7812, -1.0, 0.7812, 1.0, 0.75, 1.0, 0.7812, -1.0, 0.8125, -1.0, 0.8125, 1.0, 0.7812, 1.0, 0.8125, -1.0, 0.8438, -1.0, 0.8438, 1.0, 0.8125, 1.0, 0.8438, -1.0, 0.875, -1.0, 0.875, 1.0, 0.8438, 1.0, 0.875, -1.0, 0.9062, -1.0, 0.9062, 1.0, 0.875, 1.0, 0.9062, -1.0, 0.9375, -1.0, 0.9375, 1.0, 0.9062, 1.0, 0.9375, -1.0, 0.9688, -1.0, 0.9688, 1.0, 0.9375, 1.0, 0.9688, -1.0, 1.0, -1.0, 1.0, 1.0, 0.9688, 1.0, 0.0, 1.0, 0.03125, 1.0, 0.03125, 1.0, 0.0, 1.0, 0.03125, 1.0, 0.0625, 1.0, 0.0625, 1.0, 0.03125, 1.0, 0.0625, 1.0, 0.09375, 1.0, 0.09375, 1.0, 0.0625, 1.0, 0.09375, 1.0, 0.125, 1.0, 0.125, 1.0, 0.09375, 1.0, 0.125, 1.0, 0.1562, 1.0, 0.1562, 1.0, 0.125, 1.0, 0.1562, 1.0, 0.1875, 1.0, 0.1875, 1.0, 0.1562, 1.0, 0.1875, 1.0, 0.2188, 1.0, 0.2188, 1.0, 0.1875, 1.0, 0.2188, 1.0, 0.25, 1.0, 0.25, 1.0, 0.2188, 1.0, 0.25, 1.0, 0.2812, 1.0, 0.2812, 1.0, 0.25, 1.0, 0.2812, 1.0, 0.3125, 1.0, 0.3125, 1.0, 0.2812, 1.0, 0.3125, 1.0, 0.3438, 1.0, 0.3438, 1.0, 0.3125, 1.0, 0.3438, 1.0, 0.375, 1.0, 0.375, 1.0, 0.3438, 1.0, 0.375, 1.0, 0.4062, 1.0, 0.4062, 1.0, 0.375, 1.0, 0.4062, 1.0, 0.4375, 1.0, 0.4375, 1.0, 0.4062, 1.0, 0.4375, 1.0, 0.4688, 1.0, 0.4688, 1.0, 0.4375, 1.0, 0.4688, 1.0, 0.5, 1.0, 0.5, 1.0, 0.4688, 1.0, 0.5, 1.0, 0.5312, 1.0, 0.5312, 1.0, 0.5, 1.0, 0.5312, 1.0, 0.5625, 1.0, 0.5625, 1.0, 0.5312, 1.0, 0.5625, 1.0, 0.5938, 1.0, 0.5938, 1.0, 0.5625, 1.0, 0.5938, 1.0, 0.625, 1.0, 0.625, 1.0, 0.5938, 1.0, 0.625, 1.0, 0.6562, 1.0, 0.6562, 1.0, 0.625, 1.0, 0.6562, 1.0, 0.6875, 1.0, 0.6875, 1.0, 0.6562, 1.0, 0.6875, 1.0, 0.7188, 1.0, 0.7188, 1.0, 0.6875, 1.0, 0.7188, 1.0, 0.75, 1.0, 0.75, 1.0, 0.7188, 1.0, 0.75, 1.0, 0.7812, 1.0, 0.7812, 1.0, 0.75, 1.0, 0.7812, 1.0, 0.8125, 1.0, 0.8125, 1.0, 0.7812, 1.0, 0.8125, 1.0, 0.8438, 1.0, 0.8438, 1.0, 0.8125, 1.0, 0.8438, 1.0, 0.875, 1.0, 0.875, 1.0, 0.8438, 1.0, 0.875, 1.0, 0.9062, 1.0, 0.9062, 1.0, 0.875, 1.0, 0.9062, 1.0, 0.9375, 1.0, 0.9375, 1.0, 0.9062, 1.0, 0.9375, 1.0, 0.9688, 1.0, 0.9688, 1.0, 0.9375, 1.0, 0.9688, 1.0, 1.0, 1.0, 1.0, 1.0, 0.9688, 1.0, 0.0, -0.7654, 0.03125, -0.7654, 0.03125, -0.8, 0.0, -0.8, 0.03125, -0.7654, 0.0625, -0.7654, 0.0625, -0.8, 0.03125, -0.8, 0.0625, -0.7654, 0.09375, -0.7654, 0.09375, -0.8, 0.0625, -0.8, 0.09375, -0.7654, 0.125, -0.7654, 0.125, -0.8, 0.09375, -0.8, 0.125, -0.7654, 0.1562, -0.7654, 0.1562, -0.8, 0.125, -0.8, 0.1562, -0.7654, 0.1875, -0.7654, 0.1875, -0.8, 0.1562, -0.8, 0.1875, -0.7654, 0.2188, -0.7654, 0.2188, -0.8, 0.1875, -0.8, 0.2188, -0.7654, 0.25, -0.7654, 0.25, -0.8, 0.2188, -0.8, 0.25, -0.7654, 0.2812, -0.7654, 0.2812, -0.8, 0.25, -0.8, 0.2812, -0.7654, 0.3125, -0.7654, 0.3125, -0.8, 0.2812, -0.8, 0.3125, -0.7654, 0.3438, -0.7654, 0.3438, -0.8, 0.3125, -0.8, 0.3438, -0.7654, 0.375, -0.7654, 0.375, -0.8, 0.3438, -0.8, 0.375, -0.7654, 0.4062, -0.7654, 0.4062, -0.8, 0.375, -0.8, 0.4062, -0.7654, 0.4375, -0.7654, 0.4375, -0.8, 0.4062, -0.8, 0.4375, -0.7654, 0.4688, -0.7654, 0.4688, -0.8, 0.4375, -0.8, 0.4688, -0.7654, 0.5, -0.7654, 0.5, -0.8, 0.4688, -0.8, 0.5, -0.7654, 0.5312, -0.7654, 0.5312, -0.8, 0.5, -0.8, 0.5312, -0.7654, 0.5625, -0.7654, 0.5625, -0.8, 0.5312, -0.8, 0.5625, -0.7654, 0.5938, -0.7654, 0.5938, -0.8, 0.5625, -0.8, 0.5938, -0.7654, 0.625, -0.7654, 0.625, -0.8, 0.5938, -0.8, 0.625, -0.7654, 0.6562, -0.7654, 0.6562, -0.8, 0.625, -0.8, 0.6562, -0.7654, 0.6875, -0.7654, 0.6875, -0.8, 0.6562, -0.8, 0.6875, -0.7654, 0.7188, -0.7654, 0.7188, -0.8, 0.6875, -0.8, 0.7188, -0.7654, 0.75, -0.7654, 0.75, -0.8, 0.7188, -0.8, 0.75, -0.7654, 0.7812, -0.7654, 0.7812, -0.8, 0.75, -0.8, 0.7812, -0.7654, 0.8125, -0.7654, 0.8125, -0.8, 0.7812, -0.8, 0.8125, -0.7654, 0.8438, -0.7654, 0.8438, -0.8, 0.8125, -0.8, 0.8438, -0.7654, 0.875, -0.7654, 0.875, -0.8, 0.8438, -0.8, 0.875, -0.7654, 0.9062, -0.7654, 0.9062, -0.8, 0.875, -0.8, 0.9062, -0.7654, 0.9375, -0.7654, 0.9375, -0.8, 0.9062, -0.8, 0.9375, -0.7654, 0.9688, -0.7654, 0.9688, -0.8, 0.9375, -0.8, 0.9688, -0.7654, 1.0, -0.7654, 1.0, -0.8, 0.9688, -0.8, 0.0, -0.663, 0.03125, -0.663, 0.03125, -0.7654, 0.0, -0.7654, 0.03125, -0.663, 0.0625, -0.663, 0.0625, -0.7654, 0.03125, -0.7654, 0.0625, -0.663, 0.09375, -0.663, 0.09375, -0.7654, 0.0625, -0.7654, 0.09375, -0.663, 0.125, -0.663, 0.125, -0.7654, 0.09375, -0.7654, 0.125, -0.663, 0.1562, -0.663, 0.1562, -0.7654, 0.125, -0.7654, 0.1562, -0.663, 0.1875, -0.663, 0.1875, -0.7654, 0.1562, -0.7654, 0.1875, -0.663, 0.2188, -0.663, 0.2188, -0.7654, 0.1875, -0.7654, 0.2188, -0.663, 0.25, -0.663, 0.25, -0.7654, 0.2188, -0.7654, 0.25, -0.663, 0.2812, -0.663, 0.2812, -0.7654, 0.25, -0.7654, 0.2812, -0.663, 0.3125, -0.663, 0.3125, -0.7654, 0.2812, -0.7654, 0.3125, -0.663, 0.3438, -0.663, 0.3438, -0.7654, 0.3125, -0.7654, 0.3438, -0.663, 0.375, -0.663, 0.375, -0.7654, 0.3438, -0.7654, 0.375, -0.663, 0.4062, -0.663, 0.4062, -0.7654, 0.375, -0.7654, 0.4062, -0.663, 0.4375, -0.663, 0.4375, -0.7654, 0.4062, -0.7654, 0.4375, -0.663, 0.4688, -0.663, 0.4688, -0.7654, 0.4375, -0.7654, 0.4688, -0.663, 0.5, -0.663, 0.5, -0.7654, 0.4688, -0.7654, 0.5, -0.663, 0.5312, -0.663, 0.5312, -0.7654, 0.5, -0.7654, 0.5312, -0.663, 0.5625, -0.663, 0.5625, -0.7654, 0.5312, -0.7654, 0.5625, -0.663, 0.5938, -0.663, 0.5938, -0.7654, 0.5625, -0.7654, 0.5938, -0.663, 0.625, -0.663, 0.625, -0.7654, 0.5938, -0.7654, 0.625, -0.663, 0.6562, -0.663, 0.6562, -0.7654, 0.625, -0.7654, 0.6562, -0.663, 0.6875, -0.663, 0.6875, -0.7654, 0.6562, -0.7654, 0.6875, -0.663, 0.7188, -0.663, 0.7188, -0.7654, 0.6875, -0.7654, 0.7188, -0.663, 0.75, -0.663, 0.75, -0.7654, 0.7188, -0.7654, 0.75, -0.663, 0.7812, -0.663, 0.7812, -0.7654, 0.75, -0.7654, 0.7812, -0.663, 0.8125, -0.663, 0.8125, -0.7654, 0.7812, -0.7654, 0.8125, -0.663, 0.8438, -0.663, 0.8438, -0.7654, 0.8125, -0.7654, 0.8438, -0.663, 0.875, -0.663, 0.875, -0.7654, 0.8438, -0.7654, 0.875, -0.663, 0.9062, -0.663, 0.9062, -0.7654, 0.875, -0.7654, 0.9062, -0.663, 0.9375, -0.663, 0.9375, -0.7654, 0.9062, -0.7654, 0.9375, -0.663, 0.9688, -0.663, 0.9688, -0.7654, 0.9375, -0.7654, 0.9688, -0.663, 1.0, -0.663, 1.0, -0.7654, 0.9688, -0.7654, 0.0, -0.4966, 0.03125, -0.4966, 0.03125, -0.663, 0.0, -0.663, 0.03125, -0.4966, 0.0625, -0.4966, 0.0625, -0.663, 0.03125, -0.663, 0.0625, -0.4966, 0.09375, -0.4966, 0.09375, -0.663, 0.0625, -0.663, 0.09375, -0.4966, 0.125, -0.4966, 0.125, -0.663, 0.09375, -0.663, 0.125, -0.4966, 0.1562, -0.4966, 0.1562, -0.663, 0.125, -0.663, 0.1562, -0.4966, 0.1875, -0.4966, 0.1875, -0.663, 0.1562, -0.663, 0.1875, -0.4966, 0.2188, -0.4966, 0.2188, -0.663, 0.1875, -0.663, 0.2188, -0.4966, 0.25, -0.4966, 0.25, -0.663, 0.2188, -0.663, 0.25, -0.4966, 0.2812, -0.4966, 0.2812, -0.663, 0.25, -0.663, 0.2812, -0.4966, 0.3125, -0.4966, 0.3125, -0.663, 0.2812, -0.663, 0.3125, -0.4966, 0.3438, -0.4966, 0.3438, -0.663, 0.3125, -0.663, 0.3438, -0.4966, 0.375, -0.4966, 0.375, -0.663, 0.3438, -0.663, 0.375, -0.4966, 0.4062, -0.4966, 0.4062, -0.663, 0.375, -0.663, 0.4062, -0.4966, 0.4375, -0.4966, 0.4375, -0.663, 0.4062, -0.663, 0.4375, -0.4966, 0.4688, -0.4966, 0.4688, -0.663, 0.4375, -0.663, 0.4688, -0.4966, 0.5, -0.4966, 0.5, -0.663, 0.4688, -0.663, 0.5, -0.4966, 0.5312, -0.4966, 0.5312, -0.663, 0.5, -0.663, 0.5312, -0.4966, 0.5625, -0.4966, 0.5625, -0.663, 0.5312, -0.663, 0.5625, -0.4966, 0.5938, -0.4966, 0.5938, -0.663, 0.5625, -0.663, 0.5938, -0.4966, 0.625, -0.4966, 0.625, -0.663, 0.5938, -0.663, 0.625, -0.4966, 0.6562, -0.4966, 0.6562, -0.663, 0.625, -0.663, 0.6562, -0.4966, 0.6875, -0.4966, 0.6875, -0.663, 0.6562, -0.663, 0.6875, -0.4966, 0.7188, -0.4966, 0.7188, -0.663, 0.6875, -0.663, 0.7188, -0.4966, 0.75, -0.4966, 0.75, -0.663, 0.7188, -0.663, 0.75, -0.4966, 0.7812, -0.4966, 0.7812, -0.663, 0.75, -0.663, 0.7812, -0.4966, 0.8125, -0.4966, 0.8125, -0.663, 0.7812, -0.663, 0.8125, -0.4966, 0.8438, -0.4966, 0.8438, -0.663, 0.8125, -0.663, 0.8438, -0.4966, 0.875, -0.4966, 0.875, -0.663, 0.8438, -0.663, 0.875, -0.4966, 0.9062, -0.4966, 0.9062, -0.663, 0.875, -0.663, 0.9062, -0.4966, 0.9375, -0.4966, 0.9375, -0.663, 0.9062, -0.663, 0.9375, -0.4966, 0.9688, -0.4966, 0.9688, -0.663, 0.9375, -0.663, 0.9688, -0.4966, 1.0, -0.4966, 1.0, -0.663, 0.9688, -0.663, 0.0, -0.2728, 0.03125, -0.2728, 0.03125, -0.4966, 0.0, -0.4966, 0.03125, -0.2728, 0.0625, -0.2728, 0.0625, -0.4966, 0.03125, -0.4966, 0.0625, -0.2728, 0.09375, -0.2728, 0.09375, -0.4966, 0.0625, -0.4966, 0.09375, -0.2728, 0.125, -0.2728, 0.125, -0.4966, 0.09375, -0.4966, 0.125, -0.2728, 0.1562, -0.2728, 0.1562, -0.4966, 0.125, -0.4966, 0.1562, -0.2728, 0.1875, -0.2728, 0.1875, -0.4966, 0.1562, -0.4966, 0.1875, -0.2728, 0.2188, -0.2728, 0.2188, -0.4966, 0.1875, -0.4966, 0.2188, -0.2728, 0.25, -0.2728, 0.25, -0.4966, 0.2188, -0.4966, 0.25, -0.2728, 0.2812, -0.2728, 0.2812, -0.4966, 0.25, -0.4966, 0.2812, -0.2728, 0.3125, -0.2728, 0.3125, -0.4966, 0.2812, -0.4966, 0.3125, -0.2728, 0.3438, -0.2728, 0.3438, -0.4966, 0.3125, -0.4966, 0.3438, -0.2728, 0.375, -0.2728, 0.375, -0.4966, 0.3438, -0.4966, 0.375, -0.2728, 0.4062, -0.2728, 0.4062, -0.4966, 0.375, -0.4966, 0.4062, -0.2728, 0.4375, -0.2728, 0.4375, -0.4966, 0.4062, -0.4966, 0.4375, -0.2728, 0.4688, -0.2728, 0.4688, -0.4966, 0.4375, -0.4966, 0.4688, -0.2728, 0.5, -0.2728, 0.5, -0.4966, 0.4688, -0.4966, 0.5, -0.2728, 0.5312, -0.2728, 0.5312, -0.4966, 0.5, -0.4966, 0.5312, -0.2728, 0.5625, -0.2728, 0.5625, -0.4966, 0.5312, -0.4966, 0.5625, -0.2728, 0.5938, -0.2728, 0.5938, -0.4966, 0.5625, -0.4966, 0.5938, -0.2728, 0.625, -0.2728, 0.625, -0.4966, 0.5938, -0.4966, 0.625, -0.2728, 0.6562, -0.2728, 0.6562, -0.4966, 0.625, -0.4966, 0.6562, -0.2728, 0.6875, -0.2728, 0.6875, -0.4966, 0.6562, -0.4966, 0.6875, -0.2728, 0.7188, -0.2728, 0.7188, -0.4966, 0.6875, -0.4966, 0.7188, -0.2728, 0.75, -0.2728, 0.75, -0.4966, 0.7188, -0.4966, 0.75, -0.2728, 0.7812, -0.2728, 0.7812, -0.4966, 0.75, -0.4966, 0.7812, -0.2728, 0.8125, -0.2728, 0.8125, -0.4966, 0.7812, -0.4966, 0.8125, -0.2728, 0.8438, -0.2728, 0.8438, -0.4966, 0.8125, -0.4966, 0.8438, -0.2728, 0.875, -0.2728, 0.875, -0.4966, 0.8438, -0.4966, 0.875, -0.2728, 0.9062, -0.2728, 0.9062, -0.4966, 0.875, -0.4966, 0.9062, -0.2728, 0.9375, -0.2728, 0.9375, -0.4966, 0.9062, -0.4966, 0.9375, -0.2728, 0.9688, -0.2728, 0.9688, -0.4966, 0.9375, -0.4966, 0.9688, -0.2728, 1.0, -0.2728, 1.0, -0.4966, 0.9688, -0.4966, 0.0, -2.658e-05, 0.03125, -2.658e-05, 0.03125, -0.2728, 0.0, -0.2728, 0.03125, -2.658e-05, 0.0625, -2.658e-05, 0.0625, -0.2728, 0.03125, -0.2728, 0.0625, -2.658e-05, 0.09375, -2.658e-05, 0.09375, -0.2728, 0.0625, -0.2728, 0.09375, -2.658e-05, 0.125, -2.658e-05, 0.125, -0.2728, 0.09375, -0.2728, 0.125, -2.658e-05, 0.1562, -2.658e-05, 0.1562, -0.2728, 0.125, -0.2728, 0.1562, -2.658e-05, 0.1875, -2.658e-05, 0.1875, -0.2728, 0.1562, -0.2728, 0.1875, -2.658e-05, 0.2188, -2.658e-05, 0.2188, -0.2728, 0.1875, -0.2728, 0.2188, -2.658e-05, 0.25, -2.658e-05, 0.25, -0.2728, 0.2188, -0.2728, 0.25, -2.658e-05, 0.2812, -2.658e-05, 0.2812, -0.2728, 0.25, -0.2728, 0.2812, -2.658e-05, 0.3125, -2.658e-05, 0.3125, -0.2728, 0.2812, -0.2728, 0.3125, -2.658e-05, 0.3438, -2.658e-05, 0.3438, -0.2728, 0.3125, -0.2728, 0.3438, -2.658e-05, 0.375, -2.658e-05, 0.375, -0.2728, 0.3438, -0.2728, 0.375, -2.658e-05, 0.4062, -2.658e-05, 0.4062, -0.2728, 0.375, -0.2728, 0.4062, -2.658e-05, 0.4375, -2.658e-05, 0.4375, -0.2728, 0.4062, -0.2728, 0.4375, -2.658e-05, 0.4688, -2.658e-05, 0.4688, -0.2728, 0.4375, -0.2728, 0.4688, -2.658e-05, 0.5, -2.658e-05, 0.5, -0.2728, 0.4688, -0.2728, 0.5, -2.658e-05, 0.5312, -2.658e-05, 0.5312, -0.2728, 0.5, -0.2728, 0.5312, -2.658e-05, 0.5625, -2.658e-05, 0.5625, -0.2728, 0.5312, -0.2728, 0.5625, -2.658e-05, 0.5938, -2.658e-05, 0.5938, -0.2728, 0.5625, -0.2728, 0.5938, -2.658e-05, 0.625, -2.658e-05, 0.625, -0.2728, 0.5938, -0.2728, 0.625, -2.658e-05, 0.6562, -2.658e-05, 0.6562, -0.2728, 0.625, -0.2728, 0.6562, -2.658e-05, 0.6875, -2.658e-05, 0.6875, -0.2728, 0.6562, -0.2728, 0.6875, -2.658e-05, 0.7188, -2.658e-05, 0.7188, -0.2728, 0.6875, -0.2728, 0.7188, -2.658e-05, 0.75, -2.658e-05, 0.75, -0.2728, 0.7188, -0.2728, 0.75, -2.658e-05, 0.7812, -2.658e-05, 0.7812, -0.2728, 0.75, -0.2728, 0.7812, -2.658e-05, 0.8125, -2.658e-05, 0.8125, -0.2728, 0.7812, -0.2728, 0.8125, -2.658e-05, 0.8438, -2.658e-05, 0.8438, -0.2728, 0.8125, -0.2728, 0.8438, -2.658e-05, 0.875, -2.658e-05, 0.875, -0.2728, 0.8438, -0.2728, 0.875, -2.658e-05, 0.9062, -2.658e-05, 0.9062, -0.2728, 0.875, -0.2728, 0.9062, -2.658e-05, 0.9375, -2.658e-05, 0.9375, -0.2728, 0.9062, -0.2728, 0.9375, -2.658e-05, 0.9688, -2.658e-05, 0.9688, -0.2728, 0.9375, -0.2728, 0.9688, -2.658e-05, 1.0, -2.658e-05, 1.0, -0.2728, 0.9688, -0.2728, 0.0, 0.3112, 0.03125, 0.3112, 0.03125, -2.658e-05, 0.0, -2.658e-05, 0.03125, 0.3112, 0.0625, 0.3112, 0.0625, -2.658e-05, 0.03125, -2.658e-05, 0.0625, 0.3112, 0.09375, 0.3112, 0.09375, -2.658e-05, 0.0625, -2.658e-05, 0.09375, 0.3112, 0.125, 0.3112, 0.125, -2.658e-05, 0.09375, -2.658e-05, 0.125, 0.3112, 0.1562, 0.3112, 0.1562, -2.658e-05, 0.125, -2.658e-05, 0.1562, 0.3112, 0.1875, 0.3112, 0.1875, -2.658e-05, 0.1562, -2.658e-05, 0.1875, 0.3112, 0.2188, 0.3112, 0.2188, -2.658e-05, 0.1875, -2.658e-05, 0.2188, 0.3112, 0.25, 0.3112, 0.25, -2.658e-05, 0.2188, -2.658e-05, 0.25, 0.3112, 0.2812, 0.3112, 0.2812, -2.658e-05, 0.25, -2.658e-05, 0.2812, 0.3112, 0.3125, 0.3112, 0.3125, -2.658e-05, 0.2812, -2.658e-05, 0.3125, 0.3112, 0.3438, 0.3112, 0.3438, -2.658e-05, 0.3125, -2.658e-05, 0.3438, 0.3112, 0.375, 0.3112, 0.375, -2.658e-05, 0.3438, -2.658e-05, 0.375, 0.3112, 0.4062, 0.3112, 0.4062, -2.658e-05, 0.375, -2.658e-05, 0.4062, 0.3112, 0.4375, 0.3112, 0.4375, -2.658e-05, 0.4062, -2.658e-05, 0.4375, 0.3112, 0.4688, 0.3112, 0.4688, -2.658e-05, 0.4375, -2.658e-05, 0.4688, 0.3112, 0.5, 0.3112, 0.5, -2.658e-05, 0.4688, -2.658e-05, 0.5, 0.3112, 0.5312, 0.3112, 0.5312, -2.658e-05, 0.5, -2.658e-05, 0.5312, 0.3112, 0.5625, 0.3112, 0.5625, -2.658e-05, 0.5312, -2.658e-05, 0.5625, 0.3112, 0.5938, 0.3112, 0.5938, -2.658e-05, 0.5625, -2.658e-05, 0.5938, 0.3112, 0.625, 0.3112, 0.625, -2.658e-05, 0.5938, -2.658e-05, 0.625, 0.3112, 0.6562, 0.3112, 0.6562, -2.658e-05, 0.625, -2.658e-05, 0.6562, 0.3112, 0.6875, 0.3112, 0.6875, -2.658e-05, 0.6562, -2.658e-05, 0.6875, 0.3112, 0.7188, 0.3112, 0.7188, -2.658e-05, 0.6875, -2.658e-05, 0.7188, 0.3112, 0.75, 0.3112, 0.75, -2.658e-05, 0.7188, -2.658e-05, 0.75, 0.3112, 0.7812, 0.3112, 0.7812, -2.658e-05, 0.75, -2.658e-05, 0.7812, 0.3112, 0.8125, 0.3112, 0.8125, -2.658e-05, 0.7812, -2.658e-05, 0.8125, 0.3112, 0.8438, 0.3112, 0.8438, -2.658e-05, 0.8125, -2.658e-05, 0.8438, 0.3112, 0.875, 0.3112, 0.875, -2.658e-05, 0.8438, -2.658e-05, 0.875, 0.3112, 0.9062, 0.3112, 0.9062, -2.658e-05, 0.875, -2.658e-05, 0.9062, 0.3112, 0.9375, 0.3112, 0.9375, -2.658e-05, 0.9062, -2.658e-05, 0.9375, 0.3112, 0.9688, 0.3112, 0.9688, -2.658e-05, 0.9375, -2.658e-05, 0.9688, 0.3112, 1.0, 0.3112, 1.0, -2.658e-05, 0.9688, -2.658e-05, 0.0, 0.6488, 0.03125, 0.6488, 0.03125, 0.3112, 0.0, 0.3112, 0.03125, 0.6488, 0.0625, 0.6488, 0.0625, 0.3112, 0.03125, 0.3112, 0.0625, 0.6488, 0.09375, 0.6488, 0.09375, 0.3112, 0.0625, 0.3112, 0.09375, 0.6488, 0.125, 0.6488, 0.125, 0.3112, 0.09375, 0.3112, 0.125, 0.6488, 0.1562, 0.6488, 0.1562, 0.3112, 0.125, 0.3112, 0.1562, 0.6488, 0.1875, 0.6488, 0.1875, 0.3112, 0.1562, 0.3112, 0.1875, 0.6488, 0.2188, 0.6488, 0.2188, 0.3112, 0.1875, 0.3112, 0.2188, 0.6488, 0.25, 0.6488, 0.25, 0.3112, 0.2188, 0.3112, 0.25, 0.6488, 0.2812, 0.6488, 0.2812, 0.3112, 0.25, 0.3112, 0.2812, 0.6488, 0.3125, 0.6488, 0.3125, 0.3112, 0.2812, 0.3112, 0.3125, 0.6488, 0.3438, 0.6488, 0.3438, 0.3112, 0.3125, 0.3112, 0.3438, 0.6488, 0.375, 0.6488, 0.375, 0.3112, 0.3438, 0.3112, 0.375, 0.6488, 0.4062, 0.6488, 0.4062, 0.3112, 0.375, 0.3112, 0.4062, 0.6488, 0.4375, 0.6488, 0.4375, 0.3112, 0.4062, 0.3112, 0.4375, 0.6488, 0.4688, 0.6488, 0.4688, 0.3112, 0.4375, 0.3112, 0.4688, 0.6488, 0.5, 0.6488, 0.5, 0.3112, 0.4688, 0.3112, 0.5, 0.6488, 0.5312, 0.6488, 0.5312, 0.3112, 0.5, 0.3112, 0.5312, 0.6488, 0.5625, 0.6488, 0.5625, 0.3112, 0.5312, 0.3112, 0.5625, 0.6488, 0.5938, 0.6488, 0.5938, 0.3112, 0.5625, 0.3112, 0.5938, 0.6488, 0.625, 0.6488, 0.625, 0.3112, 0.5938, 0.3112, 0.625, 0.6488, 0.6562, 0.6488, 0.6562, 0.3112, 0.625, 0.3112, 0.6562, 0.6488, 0.6875, 0.6488, 0.6875, 0.3112, 0.6562, 0.3112, 0.6875, 0.6488, 0.7188, 0.6488, 0.7188, 0.3112, 0.6875, 0.3112, 0.7188, 0.6488, 0.75, 0.6488, 0.75, 0.3112, 0.7188, 0.3112, 0.75, 0.6488, 0.7812, 0.6488, 0.7812, 0.3112, 0.75, 0.3112, 0.7812, 0.6488, 0.8125, 0.6488, 0.8125, 0.3112, 0.7812, 0.3112, 0.8125, 0.6488, 0.8438, 0.6488, 0.8438, 0.3112, 0.8125, 0.3112, 0.8438, 0.6488, 0.875, 0.6488, 0.875, 0.3112, 0.8438, 0.3112, 0.875, 0.6488, 0.9062, 0.6488, 0.9062, 0.3112, 0.875, 0.3112, 0.9062, 0.6488, 0.9375, 0.6488, 0.9375, 0.3112, 0.9062, 0.3112, 0.9375, 0.6488, 0.9688, 0.6488, 0.9688, 0.3112, 0.9375, 0.3112, 0.9688, 0.6488, 1.0, 0.6488, 1.0, 0.3112, 0.9688, 0.3112, 0.0, 1.0, 0.03125, 1.0, 0.03125, 0.6488, 0.0, 0.6488, 0.03125, 1.0, 0.0625, 1.0, 0.0625, 0.6488, 0.03125, 0.6488, 0.0625, 1.0, 0.09375, 1.0, 0.09375, 0.6488, 0.0625, 0.6488, 0.09375, 1.0, 0.125, 1.0, 0.125, 0.6488, 0.09375, 0.6488, 0.125, 1.0, 0.1562, 1.0, 0.1562, 0.6488, 0.125, 0.6488, 0.1562, 1.0, 0.1875, 1.0, 0.1875, 0.6488, 0.1562, 0.6488, 0.1875, 1.0, 0.2188, 1.0, 0.2188, 0.6488, 0.1875, 0.6488, 0.2188, 1.0, 0.25, 1.0, 0.25, 0.6488, 0.2188, 0.6488, 0.25, 1.0, 0.2812, 1.0, 0.2812, 0.6488, 0.25, 0.6488, 0.2812, 1.0, 0.3125, 1.0, 0.3125, 0.6488, 0.2812, 0.6488, 0.3125, 1.0, 0.3438, 1.0, 0.3438, 0.6488, 0.3125, 0.6488, 0.3438, 1.0, 0.375, 1.0, 0.375, 0.6488, 0.3438, 0.6488, 0.375, 1.0, 0.4062, 1.0, 0.4062, 0.6488, 0.375, 0.6488, 0.4062, 1.0, 0.4375, 1.0, 0.4375, 0.6488, 0.4062, 0.6488, 0.4375, 1.0, 0.4688, 1.0, 0.4688, 0.6488, 0.4375, 0.6488, 0.4688, 1.0, 0.5, 1.0, 0.5, 0.6488, 0.4688, 0.6488, 0.5, 1.0, 0.5312, 1.0, 0.5312, 0.6488, 0.5, 0.6488, 0.5312, 1.0, 0.5625, 1.0, 0.5625, 0.6488, 0.5312, 0.6488, 0.5625, 1.0, 0.5938, 1.0, 0.5938, 0.6488, 0.5625, 0.6488, 0.5938, 1.0, 0.625, 1.0, 0.625, 0.6488, 0.5938, 0.6488, 0.625, 1.0, 0.6562, 1.0, 0.6562, 0.6488, 0.625, 0.6488, 0.6562, 1.0, 0.6875, 1.0, 0.6875, 0.6488, 0.6562, 0.6488, 0.6875, 1.0, 0.7188, 1.0, 0.7188, 0.6488, 0.6875, 0.6488, 0.7188, 1.0, 0.75, 1.0, 0.75, 0.6488, 0.7188, 0.6488, 0.75, 1.0, 0.7812, 1.0, 0.7812, 0.6488, 0.75, 0.6488, 0.7812, 1.0, 0.8125, 1.0, 0.8125, 0.6488, 0.7812, 0.6488, 0.8125, 1.0, 0.8438, 1.0, 0.8438, 0.6488, 0.8125, 0.6488, 0.8438, 1.0, 0.875, 1.0, 0.875, 0.6488, 0.8438, 0.6488, 0.875, 1.0, 0.9062, 1.0, 0.9062, 0.6488, 0.875, 0.6488, 0.9062, 1.0, 0.9375, 1.0, 0.9375, 0.6488, 0.9062, 0.6488, 0.9375, 1.0, 0.9688, 1.0, 0.9688, 0.6488, 0.9375, 0.6488, 0.9688, 1.0, 1.0, 1.0, 1.0, 0.6488, 0.9688, 0.6488])
me_cornellbox_original_001.materials.append(mat_floor)
me_cornellbox_original_001.materials.append(mat_shortbox)
me_cornellbox_original_001.materials.append(mat_light)
me_cornellbox_original_001.update()

# ---- objects
ob_light = bpy.data.objects.new('Light', light_light)
ob_camera = bpy.data.objects.new('Camera', cam_camera)
ob_plane = bpy.data.objects.new('Plane', me_plane)
ob_cornellbox_original = bpy.data.objects.new('CornellBox-Original', me_cornellbox_original)
ob_cornellbox_original_001 = bpy.data.objects.new('CornellBox-Original.001', me_cornellbox_original_001)

# ---- transforms, parenting, visibility, modifiers, constraints
ob_light.location = (4.076, 1.005, 5.904)
ob_light.rotation_euler = (0.6503, 0.05522, 1.866)
ob_light.lock_rotations_4d = False
ob_light.empty_display_type = 'ARROWS'
ob_light.color = (0.0, 0.0, 0.0, 0.0)
ob_light.lineart.crease_threshold = 0.0
ob_camera.location = (7.359, -6.926, 4.958)
ob_camera.rotation_euler = (1.109, 0.0, 0.8149)
ob_camera.lock_rotations_4d = False
ob_camera.empty_display_type = 'ARROWS'
ob_camera.color = (0.0, 0.0, 0.0, 0.0)
ob_camera.display_type = 'WIRE'
ob_camera.lineart.crease_threshold = 0.0
ob_plane.location = (0.0, 0.0, 0.8)
ob_plane.scale = (0.4, 0.4, 0.8)
ob_plane.hide_render = True
ob_cornellbox_original.location = (0.0, 0.0, 0.0)
ob_cornellbox_original.rotation_euler = (1.571, -0.0, 0.0)
ob_cornellbox_original.hide_render = True
ob_cornellbox_original_001.location = (0.0, 0.0, 0.0)
ob_cornellbox_original_001.rotation_euler = (1.571, -0.0, 0.0)

# ---- collection membership
col_collection.objects.link(ob_light)
col_collection.objects.link(ob_camera)
col_collection.objects.link(ob_plane)
col_collection.objects.link(ob_cornellbox_original)
col_collection.objects.link(ob_cornellbox_original_001)

# ---- scene / render settings (as saved in the file)
scene.camera = ob_camera
scene.frame_start = 1; scene.frame_end = 250; scene.frame_set(1)
scene.render.engine = 'BLENDER_EEVEE_NEXT'
scene.cycles.sampling_pattern = 'TABULATED_SOBOL'
scene.cycles.use_light_tree = False
scene.view_settings.view_transform = 'Filmic'
bpy.context.view_layer.update()
